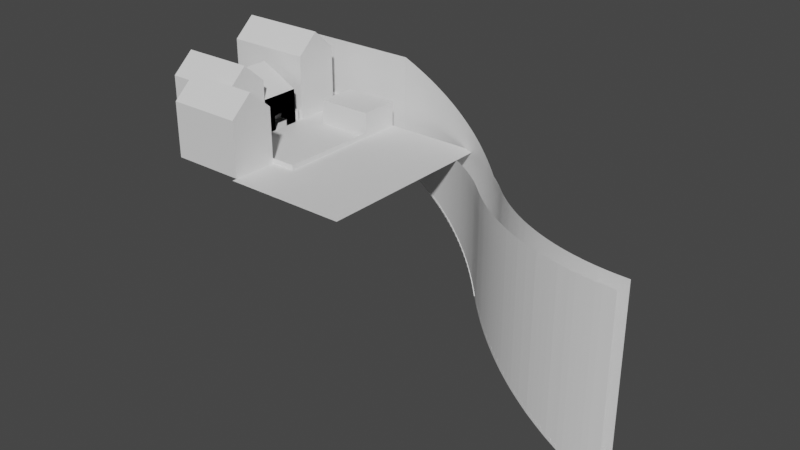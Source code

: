 # Source: tut_courtyard.blend  (saved by Blender 3.5.10; exported with 4.5.12 LTS)
import bpy
from mathutils import Matrix  # noqa: F401  (used for matrix-valued properties, if any)

bpy.ops.wm.read_factory_settings(use_empty=True)
scene = bpy.context.scene
scene.name = 'Scene'

# ---- collections
col_snail_house_interior = bpy.data.collections.new('snail_house_interior'); scene.collection.children.link(col_snail_house_interior)
col_courtyard = bpy.data.collections.new('courtyard'); scene.collection.children.link(col_courtyard)
col_houses = bpy.data.collections.new('houses'); scene.collection.children.link(col_houses)
col_stairs = bpy.data.collections.new('stairs'); scene.collection.children.link(col_stairs)
col_stairs_col = bpy.data.collections.new('stairs_col'); scene.collection.children.link(col_stairs_col)

# ---- materials (node trees are filled in below, after node groups)
mat_material_001 = bpy.data.materials.new('Material.001')
mat_material_001.alpha_threshold = 0.0
mat_material_001.use_transparent_shadow = False
mat_material_001.roughness = 0.5
mat_material_001.line_color = (0.0, 0.0, 0.0, 1.0)

# ---- material node trees
mat_material_001.use_nodes = True; mat_material_001.node_tree.nodes.clear()
_N = mat_material_001.node_tree.nodes; _L = mat_material_001.node_tree.links
n0 = _N.new('ShaderNodeOutputMaterial'); n0.name = 'Material Output'; n0.location = (300, 300)
n1 = _N.new('ShaderNodeBsdfPrincipled'); n1.name = 'Principled BSDF'; n1.location = (10, 300)
n1.distribution = 'GGX'
n1.subsurface_method = 'RANDOM_WALK_SKIN'
n1.inputs[3].default_value = 1.45
n1.inputs[27].default_value = (0.0, 0.0, 0.0, 1.0)
n1.inputs[28].default_value = 1.0
_L.new(n1.outputs[0], n0.inputs[0])
n0.is_active_output = True

# ---- world
world_world = bpy.data.worlds.new('World'); scene.world = world_world
world_world.use_nodes = True; world_world.node_tree.nodes.clear()
_N = world_world.node_tree.nodes; _L = world_world.node_tree.links
n0 = _N.new('ShaderNodeOutputWorld'); n0.name = 'World Output'; n0.location = (300, 300)
n1 = _N.new('ShaderNodeBackground'); n1.name = 'Background'; n1.location = (10, 300)
n1.inputs[0].default_value = (0.05088, 0.05088, 0.05088, 1.0)
_L.new(n1.outputs[0], n0.inputs[0])
n0.is_active_output = True
world_world.color = (0.05088, 0.05088, 0.05088)
world_world.use_sun_shadow = False
world_world.sun_shadow_jitter_overblur = 0.0

# ---- meshes
me_cube_013 = bpy.data.meshes.new('Cube.013')
me_cube_013.from_pydata([(-0.5, -0.5, 0.0), (-0.5, -0.5, 0.5), (-0.5, 0.5, 0.0), (-0.5, 0.5, 0.5), (1.5, -0.5, 0.0), (1.5, -0.5, 0.5), (1.5, 0.5, 0.0), (1.5, 0.5, 0.5)], [], [(0, 1, 3, 2), (2, 3, 7, 6), (6, 7, 5, 4), (4, 5, 1, 0), (7, 3, 1, 5)])
_uv = me_cube_013.uv_layers.new(name='UVMap')
_uv.uv.foreach_set('vector', [0.5, 0.0, 0.625, 0.0, 0.625, 0.25, 0.5, 0.25, 0.5, 0.25, 0.625, 0.25, 0.625, 0.5, 0.5, 0.5, 0.5, 0.5, 0.625, 0.5, 0.625, 0.75, 0.5, 0.75, 0.5, 0.75, 0.625, 0.75, 0.625, 1.0, 0.5, 1.0, 0.625, 0.5, 0.875, 0.5, 0.875, 0.75, 0.625, 0.75])
me_cube_013.update()
me_cube_012 = bpy.data.meshes.new('Cube.012')
me_cube_012.from_pydata([(-0.5, -0.5, 0.0), (-0.5, -0.5, 0.5), (-0.5, 0.5, 0.0), (-0.5, 0.5, 0.5), (1.5, -0.5, 0.0), (1.5, -0.5, 0.5), (1.5, 0.5, 0.0), (1.5, 0.5, 0.5)], [], [(0, 1, 3, 2), (2, 3, 7, 6), (6, 7, 5, 4), (4, 5, 1, 0), (7, 3, 1, 5)])
_uv = me_cube_012.uv_layers.new(name='UVMap')
_uv.uv.foreach_set('vector', [0.5, 0.0, 0.625, 0.0, 0.625, 0.25, 0.5, 0.25, 0.5, 0.25, 0.625, 0.25, 0.625, 0.5, 0.5, 0.5, 0.5, 0.5, 0.625, 0.5, 0.625, 0.75, 0.5, 0.75, 0.5, 0.75, 0.625, 0.75, 0.625, 1.0, 0.5, 1.0, 0.625, 0.5, 0.875, 0.5, 0.875, 0.75, 0.625, 0.75])
me_cube_012.update()
me_cube_011 = bpy.data.meshes.new('Cube.011')
me_cube_011.from_pydata([(-2.0, -2.0, -0.5), (-2.0, -2.0, 3.0), (-2.0, 2.0, -0.5), (-2.0, 2.0, 3.0), (2.0, -2.0, -0.5), (2.0, -2.0, 3.0), (2.0, 2.0, -0.5), (2.0, 2.0, 3.0), (2.0, -0.75, -0.5), (2.0, 0.75, -0.5), (2.0, 0.75, 1.0), (2.0, -0.75, 1.0)], [], [(0, 2, 3, 1), (2, 6, 7, 3), (4, 0, 1, 5), (2, 0, 4, 8, 9, 6), (7, 5, 1, 3), (8, 4, 5, 7, 6, 9, 10, 11)])
_uv = me_cube_011.uv_layers.new(name='UVMap')
_uv.uv.foreach_set('vector', [0.375, 0.0, 0.375, 0.25, 0.625, 0.25, 0.625, 0.0, 0.375, 0.25, 0.375, 0.5, 0.625, 0.5, 0.625, 0.25, 0.375, 0.75, 0.375, 1.0, 0.625, 1.0, 0.625, 0.75, 0.125, 0.5, 0.125, 0.75, 0.375, 0.75, 0.375, 0.6667, 0.375, 0.5833, 0.375, 0.5, 0.625, 0.5, 0.625, 0.75, 0.875, 0.75, 0.875, 0.5, 0.375, 0.6667, 0.375, 0.75, 0.625, 0.75, 0.625, 0.5, 0.375, 0.5, 0.375, 0.5833, 0.4583, 0.5833, 0.4583, 0.6667])
me_cube_011.update()
me_cube_010 = bpy.data.meshes.new('Cube.010')
me_cube_010.from_pydata([(4.5, 3.5, 0.5), (4.5, 3.5, 0.0), (4.5, -6.5, 0.5), (4.5, -6.5, 0.0), (-3.5, 3.5, 0.0), (-1.1, 3.5, 0.0), (-3.5, -6.5, 0.0), (-3.5, 0.5, 0.0), (-3.5, -0.5, 0.0), (-3.5, 3.0, 0.0), (-3.5, 2.0, 0.0), (-12.5, 3.0, 0.0), (-12.5, 2.0, 0.0), (2.0, -6.5, 0.5), (2.0, -6.5, 0.0), (-1.1, 3.5, 0.5), (-3.5, 3.5, 0.0), (-1.1, 3.5, 0.0), (-3.5, 7.5, 0.0), (-1.1, 7.5, 0.0), (-1.1, 7.5, 0.0), (-1.1, 7.5, 0.5), (14.5, 3.5, 0.0), (14.5, -6.5, 0.0), (4.5, 7.5, 0.0), (14.5, 7.5, 0.0), (4.5, -11.5, 0.0), (2.0, -11.5, 0.0), (14.5, -11.5, 0.0)], [(20, 21), (20, 5), (15, 21)], [(4, 9, 10, 7, 8, 6, 14, 3, 1, 5), (1, 3, 2, 0), (10, 9, 11, 12), (3, 14, 13, 2), (16, 17, 19, 18), (3, 23, 22, 1), (22, 25, 24, 1), (3, 26, 28, 23), (14, 27, 26, 3)])
_uv = me_cube_010.uv_layers.new(name='UVMap')
_uv.uv.foreach_set('vector', [0.125, 0.5, 0.125, 0.5278, 0.125, 0.5556, 0.125, 0.5833, 0.125, 0.6284, 0.125, 0.75, 0.2969, 0.75, 0.375, 0.75, 0.375, 0.5, 0.2, 0.5, 0.375, 0.5, 0.375, 0.75, 0.625, 0.75, 0.625, 0.5, 0.125, 0.5556, 0.125, 0.5278, 0.125, 0.5278, 0.125, 0.5556, 0.375, 0.75, 0.375, 0.8281, 0.625, 0.8281, 0.625, 0.75, 0.0, 0.0, 0.0, 0.0, 0.0, 0.0, 0.0, 0.0, 0.375, 0.75, 0.375, 0.75, 0.375, 0.5, 0.375, 0.5, 0.375, 0.5, 0.375, 0.5, 0.375, 0.5, 0.375, 0.5, 0.375, 0.75, 0.375, 0.75, 0.375, 0.75, 0.375, 0.75, 0.2969, 0.75, 0.2969, 0.75, 0.375, 0.75, 0.375, 0.75])
me_cube_010.materials.append(mat_material_001)
me_cube_010.use_mirror_vertex_groups = False
me_cube_010.update()
me_cube_014 = bpy.data.meshes.new('Cube.014')
me_cube_014.from_pydata([(-2.0, -2.0, -0.5), (-2.0, -2.0, 5.0), (-2.0, 2.0, -0.5), (-2.0, 2.0, 5.0), (2.0, -2.0, -0.5), (2.0, -2.0, 3.0), (2.0, 2.0, -0.5), (2.0, 2.0, 3.0), (2.0, -0.75, -0.5), (2.0, 0.75, -0.5), (2.0, 0.75, 1.0), (2.0, -0.75, 1.0), (-6.0, -2.0, -0.5), (-6.0, -2.0, 3.0), (-6.0, 2.0, -0.5), (-6.0, 2.0, 3.0)], [], [(2, 3, 7, 6), (4, 5, 1, 0), (7, 3, 1, 5), (8, 11, 10, 9, 6, 7, 5, 4), (2, 14, 15, 3), (12, 0, 1, 13), (15, 13, 1, 3)])
_uv = me_cube_014.uv_layers.new(name='UVMap')
_uv.uv.foreach_set('vector', [0.375, 0.25, 0.625, 0.25, 0.625, 0.5, 0.375, 0.5, 0.375, 0.75, 0.625, 0.75, 0.625, 1.0, 0.375, 1.0, 0.625, 0.5, 0.875, 0.5, 0.875, 0.75, 0.625, 0.75, 0.375, 0.6667, 0.4583, 0.6667, 0.4583, 0.5833, 0.375, 0.5833, 0.375, 0.5, 0.625, 0.5, 0.625, 0.75, 0.375, 0.75, 0.375, 0.25, 0.375, 0.5, 0.625, 0.5, 0.625, 0.25, 0.375, 0.75, 0.375, 1.0, 0.625, 1.0, 0.625, 0.75, 0.625, 0.5, 0.625, 0.75, 0.875, 0.75, 0.875, 0.5])
me_cube_014.update()
me_cube = bpy.data.meshes.new('Cube')
me_cube.from_pydata([(-8.5, -0.5, -0.5), (-8.5, -0.5, 6.0), (-8.5, 4.0, -0.5), (-8.5, 4.0, 6.0), (0.5, -0.5, -0.5), (0.5, -0.5, 6.0), (0.5, 4.0, -0.5), (0.5, 4.0, 6.0), (-8.5, 1.75, 8.0), (0.5, 1.75, 8.0), (-8.5, -0.5, -0.5), (-8.5, -0.5, 1.5), (-8.5, -2.5, -0.5), (-8.5, -2.5, 1.5)], [], [(0, 1, 8, 3, 2), (2, 3, 7, 6), (6, 7, 9, 5, 4), (4, 5, 1, 0), (2, 6, 4, 0), (7, 3, 8, 9), (9, 8, 1, 5), (10, 11, 13, 12)])
_uv = me_cube.uv_layers.new(name='UVMap')
_uv.uv.foreach_set('vector', [0.375, 0.0, 0.625, 0.0, 0.625, 0.125, 0.625, 0.25, 0.375, 0.25, 0.375, 0.25, 0.625, 0.25, 0.625, 0.5, 0.375, 0.5, 0.375, 0.5, 0.625, 0.5, 0.625, 0.625, 0.625, 0.75, 0.375, 0.75, 0.375, 0.75, 0.625, 0.75, 0.625, 1.0, 0.375, 1.0, 0.125, 0.5, 0.375, 0.5, 0.375, 0.75, 0.125, 0.75, 0.625, 0.5, 0.875, 0.5, 0.875, 0.625, 0.625, 0.625, 0.625, 0.625, 0.875, 0.625, 0.875, 0.75, 0.625, 0.75, 0.375, 0.0, 0.625, 0.0, 0.625, 0.0, 0.375, 0.0])
me_cube.update()
me_cube_002 = bpy.data.meshes.new('Cube.002')
me_cube_002.from_pydata([(-7.0, -0.5, -0.5), (-7.0, -0.5, 5.0), (-7.0, 4.0, -0.5), (-7.0, 4.0, 5.0), (0.5, -0.5, -0.5), (0.5, -0.5, 5.0), (0.5, 4.0, -0.5), (0.5, 4.0, 5.0), (-7.0, 1.75, 7.0), (0.5, 1.75, 7.0)], [], [(0, 1, 8, 3, 2), (2, 3, 7, 6), (6, 7, 9, 5, 4), (4, 5, 1, 0), (2, 6, 4, 0), (7, 3, 8, 9), (9, 8, 1, 5)])
_uv = me_cube_002.uv_layers.new(name='UVMap')
_uv.uv.foreach_set('vector', [0.375, 0.0, 0.625, 0.0, 0.625, 0.125, 0.625, 0.25, 0.375, 0.25, 0.375, 0.25, 0.625, 0.25, 0.625, 0.5, 0.375, 0.5, 0.375, 0.5, 0.625, 0.5, 0.625, 0.625, 0.625, 0.75, 0.375, 0.75, 0.375, 0.75, 0.625, 0.75, 0.625, 1.0, 0.375, 1.0, 0.125, 0.5, 0.375, 0.5, 0.375, 0.75, 0.125, 0.75, 0.625, 0.5, 0.875, 0.5, 0.875, 0.625, 0.625, 0.625, 0.625, 0.625, 0.875, 0.625, 0.875, 0.75, 0.625, 0.75])
me_cube_002.update()
me_cylinder_001 = bpy.data.meshes.new('Cylinder.001')
me_cylinder_001.from_pydata([(0.0, 0.35, -0.5), (0.0, 0.35, 0.5), (0.06828, 0.3433, -0.5), (0.06828, 0.3433, 0.5), (0.1339, 0.3234, -0.5), (0.1339, 0.3234, 0.5), (0.1944, 0.291, -0.5), (0.1944, 0.291, 0.5), (0.2475, 0.2475, -0.5), (0.2475, 0.2475, 0.5), (0.291, 0.1944, -0.5), (0.291, 0.1944, 0.5), (0.3234, 0.1339, -0.5), (0.3234, 0.1339, 0.5), (0.3433, 0.06828, -0.5), (0.3433, 0.06828, 0.5), (0.35, 0.0, -0.5), (0.35, 0.0, 0.5), (0.3433, -0.06828, -0.5), (0.3433, -0.06828, 0.5), (0.3234, -0.1339, -0.5), (0.3234, -0.1339, 0.5), (0.291, -0.1944, -0.5), (0.291, -0.1944, 0.5), (0.2475, -0.2475, -0.5), (0.2475, -0.2475, 0.5), (0.1944, -0.291, -0.5), (0.1944, -0.291, 0.5), (0.1339, -0.3234, -0.5), (0.1339, -0.3234, 0.5), (0.06828, -0.3433, -0.5), (0.06828, -0.3433, 0.5), (0.0, -0.35, -0.5), (0.0, -0.35, 0.5), (-0.06828, -0.3433, -0.5), (-0.06828, -0.3433, 0.5), (-0.1339, -0.3234, -0.5), (-0.1339, -0.3234, 0.5), (-0.1944, -0.291, -0.5), (-0.1944, -0.291, 0.5), (-0.2475, -0.2475, -0.5), (-0.2475, -0.2475, 0.5), (-0.291, -0.1944, -0.5), (-0.291, -0.1944, 0.5), (-0.3234, -0.1339, -0.5), (-0.3234, -0.1339, 0.5), (-0.3433, -0.06828, -0.5), (-0.3433, -0.06828, 0.5), (-0.35, 0.0, -0.5), (-0.35, 0.0, 0.5), (-0.3433, 0.06828, -0.5), (-0.3433, 0.06828, 0.5), (-0.3234, 0.1339, -0.5), (-0.3234, 0.1339, 0.5), (-0.291, 0.1944, -0.5), (-0.291, 0.1944, 0.5), (-0.2475, 0.2475, -0.5), (-0.2475, 0.2475, 0.5), (-0.1944, 0.291, -0.5), (-0.1944, 0.291, 0.5), (-0.1339, 0.3234, -0.5), (-0.1339, 0.3234, 0.5), (-0.06828, 0.3433, -0.5), (-0.06828, 0.3433, 0.5)], [], [(0, 1, 3, 2), (2, 3, 5, 4), (4, 5, 7, 6), (6, 7, 9, 8), (8, 9, 11, 10), (10, 11, 13, 12), (12, 13, 15, 14), (14, 15, 17, 16), (16, 17, 19, 18), (18, 19, 21, 20), (20, 21, 23, 22), (22, 23, 25, 24), (24, 25, 27, 26), (26, 27, 29, 28), (28, 29, 31, 30), (30, 31, 33, 32), (32, 33, 35, 34), (34, 35, 37, 36), (36, 37, 39, 38), (38, 39, 41, 40), (40, 41, 43, 42), (42, 43, 45, 44), (44, 45, 47, 46), (46, 47, 49, 48), (48, 49, 51, 50), (50, 51, 53, 52), (52, 53, 55, 54), (54, 55, 57, 56), (56, 57, 59, 58), (58, 59, 61, 60), (3, 1, 63, 61, 59, 57, 55, 53, 51, 49, 47, 45, 43, 41, 39, 37, 35, 33, 31, 29, 27, 25, 23, 21, 19, 17, 15, 13, 11, 9, 7, 5), (60, 61, 63, 62), (62, 63, 1, 0), (0, 2, 4, 6, 8, 10, 12, 14, 16, 18, 20, 22, 24, 26, 28, 30, 32, 34, 36, 38, 40, 42, 44, 46, 48, 50, 52, 54, 56, 58, 60, 62)])
_uv = me_cylinder_001.uv_layers.new(name='UVMap')
_uv.uv.foreach_set('vector', [1.0, 0.5, 1.0, 1.0, 0.9688, 1.0, 0.9688, 0.5, 0.9688, 0.5, 0.9688, 1.0, 0.9375, 1.0, 0.9375, 0.5, 0.9375, 0.5, 0.9375, 1.0, 0.9062, 1.0, 0.9062, 0.5, 0.9062, 0.5, 0.9062, 1.0, 0.875, 1.0, 0.875, 0.5, 0.875, 0.5, 0.875, 1.0, 0.8438, 1.0, 0.8438, 0.5, 0.8438, 0.5, 0.8438, 1.0, 0.8125, 1.0, 0.8125, 0.5, 0.8125, 0.5, 0.8125, 1.0, 0.7812, 1.0, 0.7812, 0.5, 0.7812, 0.5, 0.7812, 1.0, 0.75, 1.0, 0.75, 0.5, 0.75, 0.5, 0.75, 1.0, 0.7188, 1.0, 0.7188, 0.5, 0.7188, 0.5, 0.7188, 1.0, 0.6875, 1.0, 0.6875, 0.5, 0.6875, 0.5, 0.6875, 1.0, 0.6562, 1.0, 0.6562, 0.5, 0.6562, 0.5, 0.6562, 1.0, 0.625, 1.0, 0.625, 0.5, 0.625, 0.5, 0.625, 1.0, 0.5938, 1.0, 0.5938, 0.5, 0.5938, 0.5, 0.5938, 1.0, 0.5625, 1.0, 0.5625, 0.5, 0.5625, 0.5, 0.5625, 1.0, 0.5312, 1.0, 0.5312, 0.5, 0.5312, 0.5, 0.5312, 1.0, 0.5, 1.0, 0.5, 0.5, 0.5, 0.5, 0.5, 1.0, 0.4688, 1.0, 0.4688, 0.5, 0.4688, 0.5, 0.4688, 1.0, 0.4375, 1.0, 0.4375, 0.5, 0.4375, 0.5, 0.4375, 1.0, 0.4062, 1.0, 0.4062, 0.5, 0.4062, 0.5, 0.4062, 1.0, 0.375, 1.0, 0.375, 0.5, 0.375, 0.5, 0.375, 1.0, 0.3438, 1.0, 0.3438, 0.5, 0.3438, 0.5, 0.3438, 1.0, 0.3125, 1.0, 0.3125, 0.5, 0.3125, 0.5, 0.3125, 1.0, 0.2812, 1.0, 0.2812, 0.5, 0.2812, 0.5, 0.2812, 1.0, 0.25, 1.0, 0.25, 0.5, 0.25, 0.5, 0.25, 1.0, 0.2188, 1.0, 0.2188, 0.5, 0.2188, 0.5, 0.2188, 1.0, 0.1875, 1.0, 0.1875, 0.5, 0.1875, 0.5, 0.1875, 1.0, 0.1562, 1.0, 0.1562, 0.5, 0.1562, 0.5, 0.1562, 1.0, 0.125, 1.0, 0.125, 0.5, 0.125, 0.5, 0.125, 1.0, 0.09375, 1.0, 0.09375, 0.5, 0.09375, 0.5, 0.09375, 1.0, 0.0625, 1.0, 0.0625, 0.5, 0.2968, 0.4854, 0.25, 0.49, 0.2032, 0.4854, 0.1582, 0.4717, 0.1167, 0.4496, 0.08029, 0.4197, 0.05045, 0.3833, 0.02827, 0.3418, 0.01461, 0.2968, 0.01, 0.25, 0.01461, 0.2032, 0.02827, 0.1582, 0.05045, 0.1167, 0.08029, 0.08029, 0.1167, 0.05045, 0.1582, 0.02827, 0.2032, 0.01461, 0.25, 0.01, 0.2968, 0.01461, 0.3418, 0.02827, 0.3833, 0.05045, 0.4197, 0.08029, 0.4496, 0.1167, 0.4717, 0.1582, 0.4854, 0.2032, 0.49, 0.25, 0.4854, 0.2968, 0.4717, 0.3418, 0.4496, 0.3833, 0.4197, 0.4197, 0.3833, 0.4496, 0.3418, 0.4717, 0.0625, 0.5, 0.0625, 1.0, 0.03125, 1.0, 0.03125, 0.5, 0.03125, 0.5, 0.03125, 1.0, 0.0, 1.0, 0.0, 0.5, 0.75, 0.49, 0.7968, 0.4854, 0.8418, 0.4717, 0.8833, 0.4496, 0.9197, 0.4197, 0.9496, 0.3833, 0.9717, 0.3418, 0.9854, 0.2968, 0.99, 0.25, 0.9854, 0.2032, 0.9717, 0.1582, 0.9496, 0.1167, 0.9197, 0.08029, 0.8833, 0.05045, 0.8418, 0.02827, 0.7968, 0.01461, 0.75, 0.01, 0.7032, 0.01461, 0.6582, 0.02827, 0.6167, 0.05045, 0.5803, 0.08029, 0.5504, 0.1167, 0.5283, 0.1582, 0.5146, 0.2032, 0.51, 0.25, 0.5146, 0.2968, 0.5283, 0.3418, 0.5504, 0.3833, 0.5803, 0.4197, 0.6167, 0.4496, 0.6582, 0.4717, 0.7032, 0.4854])
me_cylinder_001.update()
me_cube_003 = bpy.data.meshes.new('Cube.003')
me_cube_003.from_pydata([(-7.0, -0.5, -0.5), (-7.0, -0.5, 5.0), (-7.0, 4.0, -0.5), (-7.0, 4.0, 5.0), (0.5, -0.5, -0.5), (0.5, -0.5, 5.0), (0.5, 4.0, -0.5), (0.5, 4.0, 5.0), (-7.0, 1.75, 7.0), (0.5, 1.75, 7.0)], [], [(0, 1, 8, 3, 2), (2, 3, 7, 6), (6, 7, 9, 5, 4), (4, 5, 1, 0), (2, 6, 4, 0), (7, 3, 8, 9), (9, 8, 1, 5)])
_uv = me_cube_003.uv_layers.new(name='UVMap')
_uv.uv.foreach_set('vector', [0.375, 0.0, 0.625, 0.0, 0.625, 0.125, 0.625, 0.25, 0.375, 0.25, 0.375, 0.25, 0.625, 0.25, 0.625, 0.5, 0.375, 0.5, 0.375, 0.5, 0.625, 0.5, 0.625, 0.625, 0.625, 0.75, 0.375, 0.75, 0.375, 0.75, 0.625, 0.75, 0.625, 1.0, 0.375, 1.0, 0.125, 0.5, 0.375, 0.5, 0.375, 0.75, 0.125, 0.75, 0.625, 0.5, 0.875, 0.5, 0.875, 0.625, 0.625, 0.625, 0.625, 0.625, 0.875, 0.625, 0.875, 0.75, 0.625, 0.75])
me_cube_003.update()
me_cube_001 = bpy.data.meshes.new('Cube.001')
me_cube_001.from_pydata([(-0.5, -3.5, -0.5), (-0.5, -3.5, 2.0), (-0.5, 0.5, -0.5), (-0.5, 0.5, 2.0), (5.1, -3.5, -0.5), (5.1, -3.5, 2.0), (5.1, 0.5, -0.5), (5.1, 0.5, 2.0)], [], [(0, 1, 3, 2), (2, 3, 7, 6), (6, 7, 5, 4), (4, 5, 1, 0), (2, 6, 4, 0), (7, 3, 1, 5)])
_uv = me_cube_001.uv_layers.new(name='UVMap')
_uv.uv.foreach_set('vector', [0.375, 0.0, 0.625, 0.0, 0.625, 0.25, 0.375, 0.25, 0.375, 0.25, 0.625, 0.25, 0.625, 0.5, 0.375, 0.5, 0.375, 0.5, 0.625, 0.5, 0.625, 0.75, 0.375, 0.75, 0.375, 0.75, 0.625, 0.75, 0.625, 1.0, 0.375, 1.0, 0.125, 0.5, 0.375, 0.5, 0.375, 0.75, 0.125, 0.75, 0.625, 0.5, 0.875, 0.5, 0.875, 0.75, 0.625, 0.75])
me_cube_001.update()
me_cube_005 = bpy.data.meshes.new('Cube.005')
me_cube_005.from_pydata([(-5.0, -0.5, -5.0), (-5.0, -0.5, 0.0), (-5.0, 1.5, -5.0), (-5.0, 1.5, 0.0), (5.0, -0.5, -5.0), (7.4, -0.5, -5.0), (-5.0, -0.5, 0.0), (4.5, -0.5, -5.0), (4.5, -0.5, -4.75), (4.0, -0.5, -4.75), (4.0, -0.5, -4.5), (3.5, -0.5, -4.5), (3.5, -0.5, -4.25), (3.0, -0.5, -4.25), (3.0, -0.5, -4.0), (2.5, -0.5, -4.0), (2.5, -0.5, -3.75), (2.0, -0.5, -3.75), (2.0, -0.5, -3.5), (1.5, -0.5, -3.5), (1.5, -0.5, -3.25), (1.0, -0.5, -3.25), (1.0, -0.5, -3.0), (0.5, -0.5, -3.0), (0.5, -0.5, -2.75), (0.0, -0.5, -2.75), (0.0, -0.5, -2.5), (-0.5, -0.5, -2.5), (-0.5, -0.5, -2.25), (-1.0, -0.5, -2.25), (-1.0, -0.5, -2.0), (-1.5, -0.5, -2.0), (-1.5, -0.5, -1.75), (-2.0, -0.5, -1.75), (-2.0, -0.5, -1.5), (-2.5, -0.5, -1.5), (-2.5, -0.5, -1.25), (-3.0, -0.5, -1.25), (-3.0, -0.5, -1.0), (-3.5, -0.5, -1.0), (-3.5, -0.5, -0.75), (-4.0, -0.5, -0.75), (-4.0, -0.5, -0.5), (-4.5, -0.5, -0.5), (-4.5, -0.5, -0.25), (-5.0, -0.5, -0.25), (7.4, 1.5, -5.0), (-5.0, 1.5, -0.25), (-4.5, 1.5, -0.25), (-4.5, 1.5, -0.5), (-4.0, 1.5, -0.5), (-4.0, 1.5, -0.75), (-3.5, 1.5, -0.75), (-3.5, 1.5, -1.0), (-3.0, 1.5, -1.0), (-3.0, 1.5, -1.25), (-2.5, 1.5, -1.25), (-2.5, 1.5, -1.5), (-2.0, 1.5, -1.5), (-2.0, 1.5, -1.75), (-1.5, 1.5, -1.75), (-1.5, 1.5, -2.0), (-1.0, 1.5, -2.0), (-1.0, 1.5, -2.25), (-0.5, 1.5, -2.25), (-0.5, 1.5, -2.5), (0.0, 1.5, -2.5), (0.0, 1.5, -2.75), (0.5, 1.5, -2.75), (0.5, 1.5, -3.0), (1.0, 1.5, -3.0), (1.0, 1.5, -3.25), (1.5, 1.5, -3.25), (1.5, 1.5, -3.5), (2.0, 1.5, -3.5), (2.0, 1.5, -3.75), (2.5, 1.5, -3.75), (2.5, 1.5, -4.0), (3.0, 1.5, -4.0), (3.0, 1.5, -4.25), (3.5, 1.5, -4.25), (3.5, 1.5, -4.5), (4.0, 1.5, -4.5), (4.0, 1.5, -4.75), (4.5, 1.5, -4.75), (4.5, 1.5, -5.0)], [], [(0, 1, 3, 2), (4, 5, 7, 8, 9, 10, 11, 12, 13, 14, 15, 16, 17, 18, 19, 20, 21, 22, 23, 24, 25, 26, 27, 28, 29, 30, 31, 32, 33, 34, 35, 36, 37, 38, 39, 40, 41, 42, 43, 44, 45, 6, 1, 0), (2, 3, 47, 48, 49, 50, 51, 52, 53, 54, 55, 56, 57, 58, 59, 60, 61, 62, 63, 64, 65, 66, 67, 68, 69, 70, 71, 72, 73, 74, 75, 76, 77, 78, 79, 80, 81, 82, 83, 84, 85, 46), (2, 46, 4, 0), (46, 5, 4), (3, 6, 45, 47), (47, 45, 44, 48), (48, 44, 43, 49), (49, 43, 42, 50), (50, 42, 41, 51), (51, 41, 40, 52), (52, 40, 39, 53), (53, 39, 38, 54), (54, 38, 37, 55), (55, 37, 36, 56), (56, 36, 35, 57), (57, 35, 34, 58), (58, 34, 33, 59), (59, 33, 32, 60), (60, 32, 31, 61), (61, 31, 30, 62), (62, 30, 29, 63), (63, 29, 28, 64), (64, 28, 27, 65), (65, 27, 26, 66), (66, 26, 25, 67), (67, 25, 24, 68), (68, 24, 23, 69), (69, 23, 22, 70), (70, 22, 21, 71), (71, 21, 20, 72), (72, 20, 19, 73), (73, 19, 18, 74), (74, 18, 17, 75), (75, 17, 16, 76), (76, 16, 15, 77), (77, 15, 14, 78), (78, 14, 13, 79), (79, 13, 12, 80), (80, 12, 11, 81), (81, 11, 10, 82), (82, 10, 9, 83), (83, 9, 8, 84), (84, 8, 7, 85), (85, 7, 5, 46), (3, 1, 6)])
_uv = me_cube_005.uv_layers.new(name='UVMap')
_uv.uv.foreach_set('vector', [0.375, 0.0, 0.625, 0.0, 0.625, 0.25, 0.375, 0.25, 0.375, 0.75, 0.375, 0.75, 0.375, 0.7625, 0.3875, 0.7625, 0.3875, 0.775, 0.4, 0.775, 0.4, 0.7875, 0.4125, 0.7875, 0.4125, 0.8, 0.425, 0.8, 0.425, 0.8125, 0.4375, 0.8125, 0.4375, 0.825, 0.45, 0.825, 0.45, 0.8375, 0.4625, 0.8375, 0.4625, 0.85, 0.475, 0.85, 0.475, 0.8625, 0.4875, 0.8625, 0.4875, 0.875, 0.5, 0.875, 0.5, 0.8875, 0.5125, 0.8875, 0.5125, 0.9, 0.525, 0.9, 0.525, 0.9125, 0.5375, 0.9125, 0.5375, 0.925, 0.55, 0.925, 0.55, 0.9375, 0.5625, 0.9375, 0.5625, 0.95, 0.575, 0.95, 0.575, 0.9625, 0.5875, 0.9625, 0.5875, 0.975, 0.6, 0.975, 0.6, 0.9875, 0.6125, 0.9875, 0.6125, 1.0, 0.625, 1.0, 0.625, 1.0, 0.375, 1.0, 0.375, 0.25, 0.625, 0.25, 0.6125, 0.25, 0.6125, 0.2625, 0.6, 0.2625, 0.6, 0.275, 0.5875, 0.275, 0.5875, 0.2875, 0.575, 0.2875, 0.575, 0.3, 0.5625, 0.3, 0.5625, 0.3125, 0.55, 0.3125, 0.55, 0.325, 0.5375, 0.325, 0.5375, 0.3375, 0.525, 0.3375, 0.525, 0.35, 0.5125, 0.35, 0.5125, 0.3625, 0.5, 0.3625, 0.5, 0.375, 0.4875, 0.375, 0.4875, 0.3875, 0.475, 0.3875, 0.475, 0.4, 0.4625, 0.4, 0.4625, 0.4125, 0.45, 0.4125, 0.45, 0.425, 0.4375, 0.425, 0.4375, 0.4375, 0.425, 0.4375, 0.425, 0.45, 0.4125, 0.45, 0.4125, 0.4625, 0.4, 0.4625, 0.4, 0.475, 0.3875, 0.475, 0.3875, 0.4875, 0.375, 0.4875, 0.375, 0.5, 0.125, 0.5, 0.375, 0.5, 0.375, 0.75, 0.125, 0.75, 0.375, 0.5, 0.375, 0.75, 0.375, 0.75, 0.875, 0.5, 0.875, 0.75, 0.875, 0.75, 0.875, 0.5, 0.875, 0.5, 0.875, 0.75, 0.8625, 0.75, 0.8625, 0.5, 0.8625, 0.5, 0.8625, 0.75, 0.8625, 0.75, 0.8625, 0.5, 0.8625, 0.5, 0.8625, 0.75, 0.85, 0.75, 0.85, 0.5, 0.85, 0.5, 0.85, 0.75, 0.85, 0.75, 0.85, 0.5, 0.85, 0.5, 0.85, 0.75, 0.8375, 0.75, 0.8375, 0.5, 0.8375, 0.5, 0.8375, 0.75, 0.8375, 0.75, 0.8375, 0.5, 0.8375, 0.5, 0.8375, 0.75, 0.825, 0.75, 0.825, 0.5, 0.825, 0.5, 0.825, 0.75, 0.825, 0.75, 0.825, 0.5, 0.825, 0.5, 0.825, 0.75, 0.8125, 0.75, 0.8125, 0.5, 0.8125, 0.5, 0.8125, 0.75, 0.8125, 0.75, 0.8125, 0.5, 0.8125, 0.5, 0.8125, 0.75, 0.8, 0.75, 0.8, 0.5, 0.8, 0.5, 0.8, 0.75, 0.8, 0.75, 0.8, 0.5, 0.8, 0.5, 0.8, 0.75, 0.7875, 0.75, 0.7875, 0.5, 0.7875, 0.5, 0.7875, 0.75, 0.7875, 0.75, 0.7875, 0.5, 0.7875, 0.5, 0.7875, 0.75, 0.775, 0.75, 0.775, 0.5, 0.775, 0.5, 0.775, 0.75, 0.775, 0.75, 0.775, 0.5, 0.775, 0.5, 0.775, 0.75, 0.7625, 0.75, 0.7625, 0.5, 0.7625, 0.5, 0.7625, 0.75, 0.7625, 0.75, 0.7625, 0.5, 0.7625, 0.5, 0.7625, 0.75, 0.625, 0.75, 0.625, 0.5, 0.625, 0.5, 0.625, 0.75, 0.4875, 0.75, 0.4875, 0.5, 0.4875, 0.5, 0.4875, 0.75, 0.4875, 0.75, 0.4875, 0.5, 0.4875, 0.5, 0.4875, 0.75, 0.475, 0.75, 0.475, 0.5, 0.475, 0.5, 0.475, 0.75, 0.475, 0.75, 0.475, 0.5, 0.475, 0.5, 0.475, 0.75, 0.4625, 0.75, 0.4625, 0.5, 0.4625, 0.5, 0.4625, 0.75, 0.4625, 0.75, 0.4625, 0.5, 0.4625, 0.5, 0.4625, 0.75, 0.45, 0.75, 0.45, 0.5, 0.45, 0.5, 0.45, 0.75, 0.45, 0.75, 0.45, 0.5, 0.45, 0.5, 0.45, 0.75, 0.4375, 0.75, 0.4375, 0.5, 0.4375, 0.5, 0.4375, 0.75, 0.4375, 0.75, 0.4375, 0.5, 0.4375, 0.5, 0.4375, 0.75, 0.425, 0.75, 0.425, 0.5, 0.425, 0.5, 0.425, 0.75, 0.425, 0.75, 0.425, 0.5, 0.425, 0.5, 0.425, 0.75, 0.4125, 0.75, 0.4125, 0.5, 0.4125, 0.5, 0.4125, 0.75, 0.4125, 0.75, 0.4125, 0.5, 0.4125, 0.5, 0.4125, 0.75, 0.4, 0.75, 0.4, 0.5, 0.4, 0.5, 0.4, 0.75, 0.4, 0.75, 0.4, 0.5, 0.4, 0.5, 0.4, 0.75, 0.3875, 0.75, 0.3875, 0.5, 0.3875, 0.5, 0.3875, 0.75, 0.3875, 0.75, 0.3875, 0.5, 0.3875, 0.5, 0.3875, 0.75, 0.375, 0.75, 0.375, 0.5, 0.375, 0.5, 0.375, 0.75, 0.375, 0.75, 0.375, 0.5, 0.875, 0.5, 0.875, 0.75, 0.875, 0.75])
me_cube_005.update()
me_cube_006 = bpy.data.meshes.new('Cube.006')
me_cube_006.from_pydata([(-0.5, -1.5, -2.0), (-0.5, -1.5, 0.5), (-0.5, 0.5, -2.0), (-0.5, 0.5, 0.5), (4.5, -1.5, -2.0), (4.5, 0.5, -2.0), (4.5, -1.5, -2.0), (-0.5, -1.5, 0.5), (4.0, -1.5, -2.0), (4.0, -1.5, -1.75), (3.5, -1.5, -1.75), (3.5, -1.5, -1.5), (3.0, -1.5, -1.5), (3.0, -1.5, -1.25), (2.5, -1.5, -1.25), (2.5, -1.5, -1.0), (2.0, -1.5, -1.0), (2.0, -1.5, -0.75), (1.5, -1.5, -0.75), (1.5, -1.5, -0.5), (1.0, -1.5, -0.5), (1.0, -1.5, -0.25), (0.5, -1.5, -0.25), (0.5, -1.5, 0.0), (1.192e-07, -1.5, 0.0), (1.192e-07, -1.5, 0.25), (-0.5, -1.5, 0.25), (-0.5, 0.5, 0.5), (4.5, 0.5, -2.0), (-0.5, 0.5, 0.25), (1.192e-07, 0.5, 0.25), (1.192e-07, 0.5, 0.0), (0.5, 0.5, 0.0), (0.5, 0.5, -0.25), (1.0, 0.5, -0.25), (1.0, 0.5, -0.5), (1.5, 0.5, -0.5), (1.5, 0.5, -0.75), (2.0, 0.5, -0.75), (2.0, 0.5, -1.0), (2.5, 0.5, -1.0), (2.5, 0.5, -1.25), (3.0, 0.5, -1.25), (3.0, 0.5, -1.5), (3.5, 0.5, -1.5), (3.5, 0.5, -1.75), (4.0, 0.5, -1.75), (4.0, 0.5, -2.0)], [], [(0, 1, 3, 2), (4, 6, 8, 9, 10, 11, 12, 13, 14, 15, 16, 17, 18, 19, 20, 21, 22, 23, 24, 25, 26, 7, 1, 0), (2, 3, 27, 29, 30, 31, 32, 33, 34, 35, 36, 37, 38, 39, 40, 41, 42, 43, 44, 45, 46, 47, 28, 5), (2, 5, 4, 0), (5, 28, 6, 4), (27, 7, 26, 29), (29, 26, 25, 30), (30, 25, 24, 31), (31, 24, 23, 32), (32, 23, 22, 33), (33, 22, 21, 34), (34, 21, 20, 35), (35, 20, 19, 36), (36, 19, 18, 37), (37, 18, 17, 38), (38, 17, 16, 39), (39, 16, 15, 40), (40, 15, 14, 41), (41, 14, 13, 42), (42, 13, 12, 43), (43, 12, 11, 44), (44, 11, 10, 45), (45, 10, 9, 46), (46, 9, 8, 47), (47, 8, 6, 28), (27, 3, 1, 7)])
_uv = me_cube_006.uv_layers.new(name='UVMap')
_uv.uv.foreach_set('vector', [0.375, 0.0, 0.625, 0.0, 0.625, 0.25, 0.375, 0.25, 0.375, 0.75, 0.375, 0.75, 0.375, 0.775, 0.4, 0.775, 0.4, 0.8, 0.425, 0.8, 0.425, 0.825, 0.45, 0.825, 0.45, 0.85, 0.475, 0.85, 0.475, 0.875, 0.5, 0.875, 0.5, 0.9, 0.525, 0.9, 0.525, 0.925, 0.55, 0.925, 0.55, 0.95, 0.575, 0.95, 0.575, 0.975, 0.6, 0.975, 0.6, 1.0, 0.625, 1.0, 0.625, 1.0, 0.375, 1.0, 0.375, 0.25, 0.625, 0.25, 0.625, 0.25, 0.6, 0.25, 0.6, 0.275, 0.575, 0.275, 0.575, 0.3, 0.55, 0.3, 0.55, 0.325, 0.525, 0.325, 0.525, 0.35, 0.5, 0.35, 0.5, 0.375, 0.475, 0.375, 0.475, 0.4, 0.45, 0.4, 0.45, 0.425, 0.425, 0.425, 0.425, 0.45, 0.4, 0.45, 0.4, 0.475, 0.375, 0.475, 0.375, 0.5, 0.375, 0.5, 0.125, 0.5, 0.375, 0.5, 0.375, 0.75, 0.125, 0.75, 0.375, 0.5, 0.375, 0.5, 0.375, 0.75, 0.375, 0.75, 0.875, 0.5, 0.875, 0.75, 0.875, 0.75, 0.875, 0.5, 0.875, 0.5, 0.875, 0.75, 0.85, 0.75, 0.85, 0.5, 0.85, 0.5, 0.85, 0.75, 0.85, 0.75, 0.85, 0.5, 0.85, 0.5, 0.85, 0.75, 0.825, 0.75, 0.825, 0.5, 0.825, 0.5, 0.825, 0.75, 0.825, 0.75, 0.825, 0.5, 0.825, 0.5, 0.825, 0.75, 0.8, 0.75, 0.8, 0.5, 0.8, 0.5, 0.8, 0.75, 0.8, 0.75, 0.8, 0.5, 0.8, 0.5, 0.8, 0.75, 0.775, 0.75, 0.775, 0.5, 0.775, 0.5, 0.775, 0.75, 0.775, 0.75, 0.775, 0.5, 0.775, 0.5, 0.775, 0.75, 0.625, 0.75, 0.625, 0.5, 0.625, 0.5, 0.625, 0.75, 0.475, 0.75, 0.475, 0.5, 0.475, 0.5, 0.475, 0.75, 0.475, 0.75, 0.475, 0.5, 0.475, 0.5, 0.475, 0.75, 0.45, 0.75, 0.45, 0.5, 0.45, 0.5, 0.45, 0.75, 0.45, 0.75, 0.45, 0.5, 0.45, 0.5, 0.45, 0.75, 0.425, 0.75, 0.425, 0.5, 0.425, 0.5, 0.425, 0.75, 0.425, 0.75, 0.425, 0.5, 0.425, 0.5, 0.425, 0.75, 0.4, 0.75, 0.4, 0.5, 0.4, 0.5, 0.4, 0.75, 0.4, 0.75, 0.4, 0.5, 0.4, 0.5, 0.4, 0.75, 0.375, 0.75, 0.375, 0.5, 0.375, 0.5, 0.375, 0.75, 0.375, 0.75, 0.375, 0.5, 0.875, 0.5, 0.875, 0.5, 0.875, 0.75, 0.875, 0.75])
me_cube_006.update()
me_circle_001 = bpy.data.meshes.new('Circle.001')
me_circle_001.from_pydata([(0.0, 25.0, 0.0), (0.6135, 24.99, 0.0), (0.0, 23.0, 0.0), (0.6135, 24.99, 0.25), (0.0, 25.0, 0.25), (0.5644, 22.99, 0.25), (0.0, 23.0, 0.25), (0.5644, 22.99, 0.0), (0.6108, 24.98, -0.25), (1.224, 24.96, -0.25), (0.5619, 22.99, -0.25), (1.224, 24.96, 0.0), (0.6108, 24.98, 0.0), (1.126, 22.96, 0.0), (0.5619, 22.99, 0.0), (1.126, 22.96, -0.25), (1.221, 24.96, -0.5), (1.833, 24.92, -0.5), (1.123, 22.96, -0.5), (1.833, 24.92, -0.25), (1.221, 24.96, -0.25), (1.687, 22.92, -0.25), (1.123, 22.96, -0.25), (1.687, 22.92, -0.5), (1.83, 24.91, -0.75), (2.442, 24.86, -0.75), (1.684, 22.92, -0.75), (2.442, 24.86, -0.5), (1.83, 24.91, -0.5), (2.246, 22.87, -0.5), (1.684, 22.92, -0.5), (2.246, 22.87, -0.75), (2.438, 24.85, -1.0), (3.048, 24.78, -1.0), (2.243, 22.86, -1.0), (3.048, 24.78, -0.75), (2.438, 24.85, -0.75), (2.804, 22.8, -0.75), (2.243, 22.86, -0.75), (2.804, 22.8, -1.0), (3.045, 24.78, -1.25), (3.653, 24.69, -1.25), (2.801, 22.79, -1.25), (3.653, 24.69, -1.0), (3.045, 24.78, -1.0), (3.361, 22.72, -1.0), (2.801, 22.79, -1.0), (3.361, 22.72, -1.25), (3.649, 24.69, -1.5), (4.255, 24.59, -1.5), (3.357, 22.71, -1.5), (4.255, 24.59, -1.25), (3.649, 24.69, -1.25), (3.915, 22.62, -1.25), (3.357, 22.71, -1.25), (3.915, 22.62, -1.5), (4.251, 24.58, -1.75), (4.855, 24.47, -1.75), (3.911, 22.61, -1.75), (4.855, 24.47, -1.5), (4.251, 24.58, -1.5), (4.466, 22.51, -1.5), (3.911, 22.61, -1.5), (4.466, 22.51, -1.75), (4.851, 24.46, -2.0), (5.451, 24.34, -2.0), (4.462, 22.5, -2.0), (5.451, 24.34, -1.75), (4.851, 24.46, -1.75), (5.015, 22.39, -1.75), (4.462, 22.5, -1.75), (5.015, 22.39, -2.0), (5.447, 24.33, -2.25), (6.044, 24.19, -2.25), (5.011, 22.38, -2.25), (6.044, 24.19, -2.0), (5.447, 24.33, -2.0), (5.56, 22.25, -2.0), (5.011, 22.38, -2.0), (5.56, 22.25, -2.25), (6.04, 24.18, -2.5), (6.633, 24.03, -2.5), (5.556, 22.24, -2.5), (6.633, 24.03, -2.25), (6.04, 24.18, -2.25), (6.102, 22.1, -2.25), (5.556, 22.24, -2.25), (6.102, 22.1, -2.5), (6.629, 24.02, -2.75), (7.218, 23.85, -2.75), (6.098, 22.09, -2.75), (7.218, 23.85, -2.5), (6.629, 24.02, -2.5), (6.64, 21.94, -2.5), (6.098, 22.09, -2.5), (6.64, 21.94, -2.75), (7.214, 23.84, -3.0), (7.799, 23.66, -3.0), (6.636, 21.93, -3.0), (7.799, 23.66, -2.75), (7.214, 23.84, -2.75), (7.174, 21.76, -2.75), (6.636, 21.93, -2.75), (7.174, 21.76, -3.0), (7.794, 23.65, -3.25), (8.375, 23.45, -3.25), (7.169, 21.75, -3.25), (8.375, 23.45, -3.0), (7.794, 23.65, -3.0), (7.703, 21.57, -3.0), (7.169, 21.75, -3.0), (7.703, 21.57, -3.25), (8.37, 23.45, -3.5), (8.945, 23.23, -3.5), (7.699, 21.56, -3.5), (8.945, 23.23, -3.25), (8.37, 23.45, -3.25), (8.228, 21.37, -3.25), (7.699, 21.56, -3.25), (8.228, 21.37, -3.5), (8.94, 23.23, -3.75), (9.51, 23.0, -3.75), (8.223, 21.36, -3.75), (9.51, 23.0, -3.5), (8.94, 23.23, -3.5), (8.748, 21.15, -3.5), (8.223, 21.36, -3.5), (8.748, 21.15, -3.75), (9.505, 23.0, -4.0), (10.07, 22.75, -4.0), (8.743, 21.15, -4.0), (10.07, 22.75, -3.75), (9.505, 23.0, -3.75), (9.262, 20.92, -3.75), (8.743, 21.15, -3.75), (9.262, 20.92, -4.0), (10.06, 22.75, -4.25), (10.62, 22.49, -4.25), (9.257, 20.92, -4.25), (10.62, 22.49, -4.0), (10.06, 22.75, -4.0), (9.77, 20.68, -4.0), (9.257, 20.92, -4.0), (9.77, 20.68, -4.25), (10.62, 22.49, -4.5), (11.17, 22.22, -4.5), (9.765, 20.68, -4.5), (11.17, 22.22, -4.25), (10.62, 22.49, -4.25), (10.27, 20.43, -4.25), (9.765, 20.68, -4.25), (10.27, 20.43, -4.5), (11.16, 22.22, -4.75), (11.71, 21.93, -4.75), (10.27, 20.43, -4.75), (11.71, 21.93, -4.5), (11.16, 22.22, -4.5), (10.77, 20.17, -4.5), (10.27, 20.43, -4.5), (10.77, 20.17, -4.75), (11.7, 21.93, -5.0), (12.24, 21.63, -5.0), (10.76, 20.16, -5.0), (12.24, 21.63, -4.75), (11.7, 21.93, -4.75), (11.26, 19.89, -4.75), (10.76, 20.16, -4.75), (11.26, 19.89, -5.0), (12.23, 21.63, -5.25), (12.77, 21.32, -5.25), (11.25, 19.89, -5.25), (12.77, 21.32, -5.0), (12.23, 21.63, -5.0), (11.74, 19.6, -5.0), (11.25, 19.89, -5.0), (11.74, 19.6, -5.25), (12.76, 21.32, -5.5), (13.28, 20.99, -5.5), (11.74, 19.6, -5.5), (13.28, 20.99, -5.25), (12.76, 21.32, -5.25), (12.22, 19.3, -5.25), (11.74, 19.6, -5.25), (12.22, 19.3, -5.5), (13.28, 20.99, -5.75), (13.79, 20.66, -5.75), (12.21, 19.3, -5.75), (13.79, 20.66, -5.5), (13.28, 20.99, -5.5), (12.68, 18.99, -5.5), (12.21, 19.3, -5.5), (12.68, 18.99, -5.75), (13.79, 20.65, -6.0), (14.29, 20.31, -6.0), (12.68, 18.99, -6.0), (14.29, 20.31, -5.75), (13.79, 20.65, -5.75), (13.14, 18.67, -5.75), (12.68, 18.99, -5.75), (13.14, 18.67, -6.0), (14.29, 20.3, -6.25), (14.78, 19.94, -6.25), (13.14, 18.66, -6.25), (14.78, 19.94, -6.0), (14.29, 20.3, -6.0), (13.6, 18.33, -6.0), (13.14, 18.66, -6.0), (13.6, 18.33, -6.25), (14.78, 19.94, -6.5), (15.27, 19.57, -6.5), (13.59, 18.33, -6.5), (15.27, 19.57, -6.25), (14.78, 19.94, -6.25), (14.04, 17.99, -6.25), (13.59, 18.33, -6.25), (14.04, 17.99, -6.5), (15.26, 19.56, -6.75), (15.74, 19.18, -6.75), (14.03, 17.98, -6.75), (15.74, 19.18, -6.5), (15.26, 19.56, -6.5), (14.48, 17.63, -6.5), (14.03, 17.98, -6.5), (14.48, 17.63, -6.75), (15.73, 19.18, -7.0), (16.2, 18.78, -7.0), (14.47, 17.63, -7.0), (16.2, 18.78, -6.75), (15.73, 19.18, -6.75), (14.9, 17.27, -6.75), (14.47, 17.63, -6.75), (14.9, 17.27, -7.0), (16.2, 18.78, -7.25), (16.66, 18.37, -7.25), (14.9, 17.26, -7.25), (16.66, 18.37, -7.0), (16.2, 18.78, -7.0), (15.32, 16.89, -7.0), (14.9, 17.26, -7.0), (15.32, 16.89, -7.25), (16.65, 18.37, -7.5), (17.1, 17.95, -7.5), (15.31, 16.88, -7.5), (17.1, 17.95, -7.25), (16.65, 18.37, -7.25), (15.73, 16.5, -7.25), (15.31, 16.88, -7.25), (15.73, 16.5, -7.5), (17.1, 17.95, -7.75), (17.54, 17.52, -7.75), (15.72, 16.5, -7.75), (17.54, 17.52, -7.5), (17.1, 17.95, -7.5), (16.13, 16.1, -7.5), (15.72, 16.5, -7.5), (16.13, 16.1, -7.75)], [], [(7, 1, 3, 5), (1, 0, 4, 3), (0, 2, 6, 4), (2, 7, 5, 6), (6, 5, 3, 4), (2, 0, 1, 7), (15, 9, 11, 13), (9, 8, 12, 11), (8, 10, 14, 12), (10, 15, 13, 14), (14, 13, 11, 12), (10, 8, 9, 15), (23, 17, 19, 21), (17, 16, 20, 19), (16, 18, 22, 20), (18, 23, 21, 22), (22, 21, 19, 20), (18, 16, 17, 23), (31, 25, 27, 29), (25, 24, 28, 27), (24, 26, 30, 28), (26, 31, 29, 30), (30, 29, 27, 28), (26, 24, 25, 31), (39, 33, 35, 37), (33, 32, 36, 35), (32, 34, 38, 36), (34, 39, 37, 38), (38, 37, 35, 36), (34, 32, 33, 39), (47, 41, 43, 45), (41, 40, 44, 43), (40, 42, 46, 44), (42, 47, 45, 46), (46, 45, 43, 44), (42, 40, 41, 47), (55, 49, 51, 53), (49, 48, 52, 51), (48, 50, 54, 52), (50, 55, 53, 54), (54, 53, 51, 52), (50, 48, 49, 55), (63, 57, 59, 61), (57, 56, 60, 59), (56, 58, 62, 60), (58, 63, 61, 62), (62, 61, 59, 60), (58, 56, 57, 63), (71, 65, 67, 69), (65, 64, 68, 67), (64, 66, 70, 68), (66, 71, 69, 70), (70, 69, 67, 68), (66, 64, 65, 71), (79, 73, 75, 77), (73, 72, 76, 75), (72, 74, 78, 76), (74, 79, 77, 78), (78, 77, 75, 76), (74, 72, 73, 79), (87, 81, 83, 85), (81, 80, 84, 83), (80, 82, 86, 84), (82, 87, 85, 86), (86, 85, 83, 84), (82, 80, 81, 87), (95, 89, 91, 93), (89, 88, 92, 91), (88, 90, 94, 92), (90, 95, 93, 94), (94, 93, 91, 92), (90, 88, 89, 95), (103, 97, 99, 101), (97, 96, 100, 99), (96, 98, 102, 100), (98, 103, 101, 102), (102, 101, 99, 100), (98, 96, 97, 103), (111, 105, 107, 109), (105, 104, 108, 107), (104, 106, 110, 108), (106, 111, 109, 110), (110, 109, 107, 108), (106, 104, 105, 111), (119, 113, 115, 117), (113, 112, 116, 115), (112, 114, 118, 116), (114, 119, 117, 118), (118, 117, 115, 116), (114, 112, 113, 119), (127, 121, 123, 125), (121, 120, 124, 123), (120, 122, 126, 124), (122, 127, 125, 126), (126, 125, 123, 124), (122, 120, 121, 127), (135, 129, 131, 133), (129, 128, 132, 131), (128, 130, 134, 132), (130, 135, 133, 134), (134, 133, 131, 132), (130, 128, 129, 135), (143, 137, 139, 141), (137, 136, 140, 139), (136, 138, 142, 140), (138, 143, 141, 142), (142, 141, 139, 140), (138, 136, 137, 143), (151, 145, 147, 149), (145, 144, 148, 147), (144, 146, 150, 148), (146, 151, 149, 150), (150, 149, 147, 148), (146, 144, 145, 151), (159, 153, 155, 157), (153, 152, 156, 155), (152, 154, 158, 156), (154, 159, 157, 158), (158, 157, 155, 156), (154, 152, 153, 159), (167, 161, 163, 165), (161, 160, 164, 163), (160, 162, 166, 164), (162, 167, 165, 166), (166, 165, 163, 164), (162, 160, 161, 167), (175, 169, 171, 173), (169, 168, 172, 171), (168, 170, 174, 172), (170, 175, 173, 174), (174, 173, 171, 172), (170, 168, 169, 175), (183, 177, 179, 181), (177, 176, 180, 179), (176, 178, 182, 180), (178, 183, 181, 182), (182, 181, 179, 180), (178, 176, 177, 183), (191, 185, 187, 189), (185, 184, 188, 187), (184, 186, 190, 188), (186, 191, 189, 190), (190, 189, 187, 188), (186, 184, 185, 191), (199, 193, 195, 197), (193, 192, 196, 195), (192, 194, 198, 196), (194, 199, 197, 198), (198, 197, 195, 196), (194, 192, 193, 199), (207, 201, 203, 205), (201, 200, 204, 203), (200, 202, 206, 204), (202, 207, 205, 206), (206, 205, 203, 204), (202, 200, 201, 207), (215, 209, 211, 213), (209, 208, 212, 211), (208, 210, 214, 212), (210, 215, 213, 214), (214, 213, 211, 212), (210, 208, 209, 215), (223, 217, 219, 221), (217, 216, 220, 219), (216, 218, 222, 220), (218, 223, 221, 222), (222, 221, 219, 220), (218, 216, 217, 223), (231, 225, 227, 229), (225, 224, 228, 227), (224, 226, 230, 228), (226, 231, 229, 230), (230, 229, 227, 228), (226, 224, 225, 231), (239, 233, 235, 237), (233, 232, 236, 235), (232, 234, 238, 236), (234, 239, 237, 238), (238, 237, 235, 236), (234, 232, 233, 239), (247, 241, 243, 245), (241, 240, 244, 243), (240, 242, 246, 244), (242, 247, 245, 246), (246, 245, 243, 244), (242, 240, 241, 247), (255, 249, 251, 253), (249, 248, 252, 251), (248, 250, 254, 252), (250, 255, 253, 254), (254, 253, 251, 252), (250, 248, 249, 255)])
_uv = me_circle_001.uv_layers.new(name='UVMap')
_uv.uv.foreach_set('vector', [0.0, 0.0, 0.0, 0.0, 0.0, 0.0, 0.0, 0.0, 0.0, 0.0, 0.0, 0.0, 0.0, 0.0, 0.0, 0.0, 0.0, 0.0, 0.0, 0.0, 0.0, 0.0, 0.0, 0.0, 0.0, 0.0, 0.0, 0.0, 0.0, 0.0, 0.0, 0.0, 0.0, 0.0, 0.0, 0.0, 0.0, 0.0, 0.0, 0.0, 0.0, 0.0, 0.0, 0.0, 0.0, 0.0, 0.0, 0.0, 0.0, 0.0, 0.0, 0.0, 0.0, 0.0, 0.0, 0.0, 0.0, 0.0, 0.0, 0.0, 0.0, 0.0, 0.0, 0.0, 0.0, 0.0, 0.0, 0.0, 0.0, 0.0, 0.0, 0.0, 0.0, 0.0, 0.0, 0.0, 0.0, 0.0, 0.0, 0.0, 0.0, 0.0, 0.0, 0.0, 0.0, 0.0, 0.0, 0.0, 0.0, 0.0, 0.0, 0.0, 0.0, 0.0, 0.0, 0.0, 0.0, 0.0, 0.0, 0.0, 0.0, 0.0, 0.0, 0.0, 0.0, 0.0, 0.0, 0.0, 0.0, 0.0, 0.0, 0.0, 0.0, 0.0, 0.0, 0.0, 0.0, 0.0, 0.0, 0.0, 0.0, 0.0, 0.0, 0.0, 0.0, 0.0, 0.0, 0.0, 0.0, 0.0, 0.0, 0.0, 0.0, 0.0, 0.0, 0.0, 0.0, 0.0, 0.0, 0.0, 0.0, 0.0, 0.0, 0.0, 0.0, 0.0, 0.0, 0.0, 0.0, 0.0, 0.0, 0.0, 0.0, 0.0, 0.0, 0.0, 0.0, 0.0, 0.0, 0.0, 0.0, 0.0, 0.0, 0.0, 0.0, 0.0, 0.0, 0.0, 0.0, 0.0, 0.0, 0.0, 0.0, 0.0, 0.0, 0.0, 0.0, 0.0, 0.0, 0.0, 0.0, 0.0, 0.0, 0.0, 0.0, 0.0, 0.0, 0.0, 0.0, 0.0, 0.0, 0.0, 0.0, 0.0, 0.0, 0.0, 0.0, 0.0, 0.0, 0.0, 0.0, 0.0, 0.0, 0.0, 0.0, 0.0, 0.0, 0.0, 0.0, 0.0, 0.0, 0.0, 0.0, 0.0, 0.0, 0.0, 0.0, 0.0, 0.0, 0.0, 0.0, 0.0, 0.0, 0.0, 0.0, 0.0, 0.0, 0.0, 0.0, 0.0, 0.0, 0.0, 0.0, 0.0, 0.0, 0.0, 0.0, 0.0, 0.0, 0.0, 0.0, 0.0, 0.0, 0.0, 0.0, 0.0, 0.0, 0.0, 0.0, 0.0, 0.0, 0.0, 0.0, 0.0, 0.0, 0.0, 0.0, 0.0, 0.0, 0.0, 0.0, 0.0, 0.0, 0.0, 0.0, 0.0, 0.0, 0.0, 0.0, 0.0, 0.0, 0.0, 0.0, 0.0, 0.0, 0.0, 0.0, 0.0, 0.0, 0.0, 0.0, 0.0, 0.0, 0.0, 0.0, 0.0, 0.0, 0.0, 0.0, 0.0, 0.0, 0.0, 0.0, 0.0, 0.0, 0.0, 0.0, 0.0, 0.0, 0.0, 0.0, 0.0, 0.0, 0.0, 0.0, 0.0, 0.0, 0.0, 0.0, 0.0, 0.0, 0.0, 0.0, 0.0, 0.0, 0.0, 0.0, 0.0, 0.0, 0.0, 0.0, 0.0, 0.0, 0.0, 0.0, 0.0, 0.0, 0.0, 0.0, 0.0, 0.0, 0.0, 0.0, 0.0, 0.0, 0.0, 0.0, 0.0, 0.0, 0.0, 0.0, 0.0, 0.0, 0.0, 0.0, 0.0, 0.0, 0.0, 0.0, 0.0, 0.0, 0.0, 0.0, 0.0, 0.0, 0.0, 0.0, 0.0, 0.0, 0.0, 0.0, 0.0, 0.0, 0.0, 0.0, 0.0, 0.0, 0.0, 0.0, 0.0, 0.0, 0.0, 0.0, 0.0, 0.0, 0.0, 0.0, 0.0, 0.0, 0.0, 0.0, 0.0, 0.0, 0.0, 0.0, 0.0, 0.0, 0.0, 0.0, 0.0, 0.0, 0.0, 0.0, 0.0, 0.0, 0.0, 0.0, 0.0, 0.0, 0.0, 0.0, 0.0, 0.0, 0.0, 0.0, 0.0, 0.0, 0.0, 0.0, 0.0, 0.0, 0.0, 0.0, 0.0, 0.0, 0.0, 0.0, 0.0, 0.0, 0.0, 0.0, 0.0, 0.0, 0.0, 0.0, 0.0, 0.0, 0.0, 0.0, 0.0, 0.0, 0.0, 0.0, 0.0, 0.0, 0.0, 0.0, 0.0, 0.0, 0.0, 0.0, 0.0, 0.0, 0.0, 0.0, 0.0, 0.0, 0.0, 0.0, 0.0, 0.0, 0.0, 0.0, 0.0, 0.0, 0.0, 0.0, 0.0, 0.0, 0.0, 0.0, 0.0, 0.0, 0.0, 0.0, 0.0, 0.0, 0.0, 0.0, 0.0, 0.0, 0.0, 0.0, 0.0, 0.0, 0.0, 0.0, 0.0, 0.0, 0.0, 0.0, 0.0, 0.0, 0.0, 0.0, 0.0, 0.0, 0.0, 0.0, 0.0, 0.0, 0.0, 0.0, 0.0, 0.0, 0.0, 0.0, 0.0, 0.0, 0.0, 0.0, 0.0, 0.0, 0.0, 0.0, 0.0, 0.0, 0.0, 0.0, 0.0, 0.0, 0.0, 0.0, 0.0, 0.0, 0.0, 0.0, 0.0, 0.0, 0.0, 0.0, 0.0, 0.0, 0.0, 0.0, 0.0, 0.0, 0.0, 0.0, 0.0, 0.0, 0.0, 0.0, 0.0, 0.0, 0.0, 0.0, 0.0, 0.0, 0.0, 0.0, 0.0, 0.0, 0.0, 0.0, 0.0, 0.0, 0.0, 0.0, 0.0, 0.0, 0.0, 0.0, 0.0, 0.0, 0.0, 0.0, 0.0, 0.0, 0.0, 0.0, 0.0, 0.0, 0.0, 0.0, 0.0, 0.0, 0.0, 0.0, 0.0, 0.0, 0.0, 0.0, 0.0, 0.0, 0.0, 0.0, 0.0, 0.0, 0.0, 0.0, 0.0, 0.0, 0.0, 0.0, 0.0, 0.0, 0.0, 0.0, 0.0, 0.0, 0.0, 0.0, 0.0, 0.0, 0.0, 0.0, 0.0, 0.0, 0.0, 0.0, 0.0, 0.0, 0.0, 0.0, 0.0, 0.0, 0.0, 0.0, 0.0, 0.0, 0.0, 0.0, 0.0, 0.0, 0.0, 0.0, 0.0, 0.0, 0.0, 0.0, 0.0, 0.0, 0.0, 0.0, 0.0, 0.0, 0.0, 0.0, 0.0, 0.0, 0.0, 0.0, 0.0, 0.0, 0.0, 0.0, 0.0, 0.0, 0.0, 0.0, 0.0, 0.0, 0.0, 0.0, 0.0, 0.0, 0.0, 0.0, 0.0, 0.0, 0.0, 0.0, 0.0, 0.0, 0.0, 0.0, 0.0, 0.0, 0.0, 0.0, 0.0, 0.0, 0.0, 0.0, 0.0, 0.0, 0.0, 0.0, 0.0, 0.0, 0.0, 0.0, 0.0, 0.0, 0.0, 0.0, 0.0, 0.0, 0.0, 0.0, 0.0, 0.0, 0.0, 0.0, 0.0, 0.0, 0.0, 0.0, 0.0, 0.0, 0.0, 0.0, 0.0, 0.0, 0.0, 0.0, 0.0, 0.0, 0.0, 0.0, 0.0, 0.0, 0.0, 0.0, 0.0, 0.0, 0.0, 0.0, 0.0, 0.0, 0.0, 0.0, 0.0, 0.0, 0.0, 0.0, 0.0, 0.0, 0.0, 0.0, 0.0, 0.0, 0.0, 0.0, 0.0, 0.0, 0.0, 0.0, 0.0, 0.0, 0.0, 0.0, 0.0, 0.0, 0.0, 0.0, 0.0, 0.0, 0.0, 0.0, 0.0, 0.0, 0.0, 0.0, 0.0, 0.0, 0.0, 0.0, 0.0, 0.0, 0.0, 0.0, 0.0, 0.0, 0.0, 0.0, 0.0, 0.0, 0.0, 0.0, 0.0, 0.0, 0.0, 0.0, 0.0, 0.0, 0.0, 0.0, 0.0, 0.0, 0.0, 0.0, 0.0, 0.0, 0.0, 0.0, 0.0, 0.0, 0.0, 0.0, 0.0, 0.0, 0.0, 0.0, 0.0, 0.0, 0.0, 0.0, 0.0, 0.0, 0.0, 0.0, 0.0, 0.0, 0.0, 0.0, 0.0, 0.0, 0.0, 0.0, 0.0, 0.0, 0.0, 0.0, 0.0, 0.0, 0.0, 0.0, 0.0, 0.0, 0.0, 0.0, 0.0, 0.0, 0.0, 0.0, 0.0, 0.0, 0.0, 0.0, 0.0, 0.0, 0.0, 0.0, 0.0, 0.0, 0.0, 0.0, 0.0, 0.0, 0.0, 0.0, 0.0, 0.0, 0.0, 0.0, 0.0, 0.0, 0.0, 0.0, 0.0, 0.0, 0.0, 0.0, 0.0, 0.0, 0.0, 0.0, 0.0, 0.0, 0.0, 0.0, 0.0, 0.0, 0.0, 0.0, 0.0, 0.0, 0.0, 0.0, 0.0, 0.0, 0.0, 0.0, 0.0, 0.0, 0.0, 0.0, 0.0, 0.0, 0.0, 0.0, 0.0, 0.0, 0.0, 0.0, 0.0, 0.0, 0.0, 0.0, 0.0, 0.0, 0.0, 0.0, 0.0, 0.0, 0.0, 0.0, 0.0, 0.0, 0.0, 0.0, 0.0, 0.0, 0.0, 0.0, 0.0, 0.0, 0.0, 0.0, 0.0, 0.0, 0.0, 0.0, 0.0, 0.0, 0.0, 0.0, 0.0, 0.0, 0.0, 0.0, 0.0, 0.0, 0.0, 0.0, 0.0, 0.0, 0.0, 0.0, 0.0, 0.0, 0.0, 0.0, 0.0, 0.0, 0.0, 0.0, 0.0, 0.0, 0.0, 0.0, 0.0, 0.0, 0.0, 0.0, 0.0, 0.0, 0.0, 0.0, 0.0, 0.0, 0.0, 0.0, 0.0, 0.0, 0.0, 0.0, 0.0, 0.0, 0.0, 0.0, 0.0, 0.0, 0.0, 0.0, 0.0, 0.0, 0.0, 0.0, 0.0, 0.0, 0.0, 0.0, 0.0, 0.0, 0.0, 0.0, 0.0, 0.0, 0.0, 0.0, 0.0, 0.0, 0.0, 0.0, 0.0, 0.0, 0.0, 0.0, 0.0, 0.0, 0.0, 0.0, 0.0, 0.0, 0.0, 0.0, 0.0, 0.0, 0.0, 0.0, 0.0, 0.0, 0.0, 0.0, 0.0, 0.0, 0.0, 0.0, 0.0, 0.0, 0.0, 0.0, 0.0, 0.0, 0.0, 0.0, 0.0, 0.0, 0.0, 0.0, 0.0, 0.0, 0.0, 0.0, 0.0, 0.0, 0.0, 0.0, 0.0, 0.0, 0.0, 0.0, 0.0, 0.0, 0.0, 0.0, 0.0, 0.0, 0.0, 0.0, 0.0, 0.0, 0.0, 0.0, 0.0, 0.0, 0.0, 0.0, 0.0, 0.0, 0.0, 0.0, 0.0, 0.0, 0.0, 0.0, 0.0, 0.0, 0.0, 0.0, 0.0, 0.0, 0.0, 0.0, 0.0, 0.0, 0.0, 0.0, 0.0, 0.0, 0.0, 0.0, 0.0, 0.0, 0.0, 0.0, 0.0, 0.0, 0.0, 0.0, 0.0, 0.0, 0.0, 0.0, 0.0, 0.0, 0.0, 0.0, 0.0, 0.0, 0.0, 0.0, 0.0, 0.0, 0.0, 0.0, 0.0, 0.0, 0.0, 0.0, 0.0, 0.0, 0.0, 0.0, 0.0, 0.0, 0.0, 0.0, 0.0, 0.0, 0.0, 0.0, 0.0, 0.0, 0.0, 0.0, 0.0, 0.0, 0.0, 0.0, 0.0, 0.0, 0.0, 0.0, 0.0, 0.0, 0.0, 0.0, 0.0, 0.0, 0.0, 0.0, 0.0, 0.0, 0.0, 0.0, 0.0, 0.0, 0.0, 0.0, 0.0, 0.0, 0.0, 0.0, 0.0, 0.0, 0.0, 0.0, 0.0, 0.0, 0.0, 0.0, 0.0, 0.0, 0.0, 0.0, 0.0, 0.0, 0.0, 0.0, 0.0, 0.0, 0.0, 0.0, 0.0, 0.0, 0.0, 0.0, 0.0, 0.0, 0.0, 0.0, 0.0, 0.0, 0.0, 0.0, 0.0, 0.0, 0.0, 0.0, 0.0, 0.0, 0.0, 0.0, 0.0, 0.0, 0.0, 0.0, 0.0, 0.0, 0.0, 0.0, 0.0, 0.0, 0.0, 0.0, 0.0, 0.0, 0.0, 0.0, 0.0, 0.0, 0.0, 0.0, 0.0, 0.0, 0.0, 0.0, 0.0, 0.0, 0.0, 0.0, 0.0, 0.0, 0.0, 0.0, 0.0, 0.0, 0.0, 0.0, 0.0, 0.0, 0.0, 0.0, 0.0, 0.0, 0.0, 0.0, 0.0, 0.0, 0.0, 0.0, 0.0, 0.0, 0.0, 0.0, 0.0, 0.0, 0.0, 0.0, 0.0, 0.0, 0.0, 0.0, 0.0, 0.0, 0.0, 0.0, 0.0, 0.0, 0.0, 0.0, 0.0, 0.0, 0.0, 0.0, 0.0, 0.0, 0.0, 0.0, 0.0, 0.0, 0.0, 0.0, 0.0, 0.0, 0.0, 0.0, 0.0, 0.0, 0.0, 0.0, 0.0, 0.0, 0.0, 0.0, 0.0, 0.0, 0.0, 0.0, 0.0, 0.0, 0.0, 0.0, 0.0, 0.0, 0.0, 0.0, 0.0, 0.0, 0.0, 0.0, 0.0, 0.0, 0.0, 0.0, 0.0, 0.0, 0.0, 0.0, 0.0, 0.0, 0.0, 0.0, 0.0, 0.0, 0.0, 0.0, 0.0, 0.0, 0.0, 0.0, 0.0, 0.0, 0.0, 0.0, 0.0, 0.0, 0.0, 0.0, 0.0, 0.0, 0.0, 0.0, 0.0, 0.0, 0.0, 0.0, 0.0, 0.0, 0.0, 0.0, 0.0, 0.0, 0.0, 0.0, 0.0, 0.0, 0.0, 0.0, 0.0, 0.0, 0.0, 0.0, 0.0, 0.0, 0.0, 0.0, 0.0, 0.0, 0.0, 0.0, 0.0, 0.0, 0.0, 0.0, 0.0, 0.0, 0.0, 0.0, 0.0, 0.0, 0.0, 0.0, 0.0, 0.0, 0.0, 0.0, 0.0, 0.0, 0.0, 0.0, 0.0, 0.0, 0.0, 0.0, 0.0, 0.0, 0.0, 0.0, 0.0, 0.0, 0.0, 0.0, 0.0, 0.0, 0.0, 0.0, 0.0, 0.0, 0.0, 0.0, 0.0, 0.0, 0.0, 0.0, 0.0, 0.0, 0.0, 0.0, 0.0, 0.0, 0.0, 0.0, 0.0, 0.0, 0.0, 0.0, 0.0, 0.0, 0.0, 0.0, 0.0, 0.0, 0.0, 0.0, 0.0, 0.0, 0.0, 0.0, 0.0, 0.0, 0.0, 0.0, 0.0, 0.0, 0.0, 0.0, 0.0, 0.0, 0.0, 0.0, 0.0, 0.0, 0.0, 0.0, 0.0, 0.0, 0.0, 0.0, 0.0, 0.0, 0.0, 0.0, 0.0, 0.0, 0.0, 0.0, 0.0, 0.0, 0.0, 0.0, 0.0, 0.0, 0.0, 0.0, 0.0, 0.0, 0.0, 0.0, 0.0, 0.0, 0.0, 0.0, 0.0, 0.0, 0.0, 0.0, 0.0, 0.0, 0.0, 0.0, 0.0, 0.0, 0.0, 0.0, 0.0, 0.0, 0.0, 0.0, 0.0, 0.0, 0.0, 0.0, 0.0, 0.0, 0.0, 0.0, 0.0, 0.0, 0.0, 0.0, 0.0, 0.0, 0.0, 0.0, 0.0, 0.0, 0.0, 0.0, 0.0, 0.0, 0.0, 0.0, 0.0, 0.0, 0.0, 0.0, 0.0, 0.0, 0.0, 0.0, 0.0, 0.0, 0.0, 0.0, 0.0, 0.0, 0.0, 0.0, 0.0, 0.0, 0.0, 0.0, 0.0, 0.0, 0.0, 0.0, 0.0, 0.0, 0.0, 0.0, 0.0, 0.0, 0.0, 0.0, 0.0, 0.0, 0.0, 0.0, 0.0, 0.0, 0.0])
me_circle_001.update()
me_circle_002 = bpy.data.meshes.new('Circle.002')
me_circle_002.from_pydata([(0.0, -25.0, 0.0), (0.6135, -24.99, 0.0), (0.0, -23.0, 0.0), (0.6135, -24.99, 0.25), (0.0, -25.0, 0.25), (0.5644, -22.99, 0.25), (0.0, -23.0, 0.25), (0.5644, -22.99, 0.0), (0.6108, -24.98, -0.25), (1.224, -24.96, -0.25), (0.5619, -22.99, -0.25), (1.224, -24.96, 0.0), (0.6108, -24.98, 0.0), (1.126, -22.96, 0.0), (0.5619, -22.99, 0.0), (1.126, -22.96, -0.25), (1.221, -24.96, -0.5), (1.833, -24.92, -0.5), (1.123, -22.96, -0.5), (1.833, -24.92, -0.25), (1.221, -24.96, -0.25), (1.687, -22.92, -0.25), (1.123, -22.96, -0.25), (1.687, -22.92, -0.5), (1.83, -24.91, -0.75), (2.442, -24.86, -0.75), (1.684, -22.92, -0.75), (2.442, -24.86, -0.5), (1.83, -24.91, -0.5), (2.246, -22.87, -0.5), (1.684, -22.92, -0.5), (2.246, -22.87, -0.75), (2.438, -24.85, -1.0), (3.048, -24.78, -1.0), (2.243, -22.86, -1.0), (3.048, -24.78, -0.75), (2.438, -24.85, -0.75), (2.804, -22.8, -0.75), (2.243, -22.86, -0.75), (2.804, -22.8, -1.0), (3.045, -24.78, -1.25), (3.653, -24.69, -1.25), (2.801, -22.79, -1.25), (3.653, -24.69, -1.0), (3.045, -24.78, -1.0), (3.361, -22.72, -1.0), (2.801, -22.79, -1.0), (3.361, -22.72, -1.25), (3.649, -24.69, -1.5), (4.255, -24.59, -1.5), (3.357, -22.71, -1.5), (4.255, -24.59, -1.25), (3.649, -24.69, -1.25), (3.915, -22.62, -1.25), (3.357, -22.71, -1.25), (3.915, -22.62, -1.5), (4.251, -24.58, -1.75), (4.855, -24.47, -1.75), (3.911, -22.61, -1.75), (4.855, -24.47, -1.5), (4.251, -24.58, -1.5), (4.466, -22.51, -1.5), (3.911, -22.61, -1.5), (4.466, -22.51, -1.75), (4.851, -24.46, -2.0), (5.451, -24.34, -2.0), (4.462, -22.5, -2.0), (5.451, -24.34, -1.75), (4.851, -24.46, -1.75), (5.015, -22.39, -1.75), (4.462, -22.5, -1.75), (5.015, -22.39, -2.0), (5.447, -24.33, -2.25), (6.044, -24.19, -2.25), (5.011, -22.38, -2.25), (6.044, -24.19, -2.0), (5.447, -24.33, -2.0), (5.56, -22.25, -2.0), (5.011, -22.38, -2.0), (5.56, -22.25, -2.25), (6.04, -24.18, -2.5), (6.633, -24.03, -2.5), (5.556, -22.24, -2.5), (6.633, -24.03, -2.25), (6.04, -24.18, -2.25), (6.102, -22.1, -2.25), (5.556, -22.24, -2.25), (6.102, -22.1, -2.5), (6.629, -24.02, -2.75), (7.218, -23.85, -2.75), (6.098, -22.09, -2.75), (7.218, -23.85, -2.5), (6.629, -24.02, -2.5), (6.64, -21.94, -2.5), (6.098, -22.09, -2.5), (6.64, -21.94, -2.75), (7.214, -23.84, -3.0), (7.799, -23.66, -3.0), (6.636, -21.93, -3.0), (7.799, -23.66, -2.75), (7.214, -23.84, -2.75), (7.174, -21.76, -2.75), (6.636, -21.93, -2.75), (7.174, -21.76, -3.0), (7.794, -23.65, -3.25), (8.375, -23.45, -3.25), (7.169, -21.75, -3.25), (8.375, -23.45, -3.0), (7.794, -23.65, -3.0), (7.703, -21.57, -3.0), (7.169, -21.75, -3.0), (7.703, -21.57, -3.25), (8.37, -23.45, -3.5), (8.945, -23.23, -3.5), (7.699, -21.56, -3.5), (8.945, -23.23, -3.25), (8.37, -23.45, -3.25), (8.228, -21.37, -3.25), (7.699, -21.56, -3.25), (8.228, -21.37, -3.5), (8.94, -23.23, -3.75), (9.51, -23.0, -3.75), (8.223, -21.36, -3.75), (9.51, -23.0, -3.5), (8.94, -23.23, -3.5), (8.748, -21.15, -3.5), (8.223, -21.36, -3.5), (8.748, -21.15, -3.75), (9.505, -23.0, -4.0), (10.07, -22.75, -4.0), (8.743, -21.15, -4.0), (10.07, -22.75, -3.75), (9.505, -23.0, -3.75), (9.262, -20.92, -3.75), (8.743, -21.15, -3.75), (9.262, -20.92, -4.0), (10.06, -22.75, -4.25), (10.62, -22.49, -4.25), (9.257, -20.92, -4.25), (10.62, -22.49, -4.0), (10.06, -22.75, -4.0), (9.77, -20.68, -4.0), (9.257, -20.92, -4.0), (9.77, -20.68, -4.25), (10.62, -22.49, -4.5), (11.17, -22.22, -4.5), (9.765, -20.68, -4.5), (11.17, -22.22, -4.25), (10.62, -22.49, -4.25), (10.27, -20.43, -4.25), (9.765, -20.68, -4.25), (10.27, -20.43, -4.5), (11.16, -22.22, -4.75), (11.71, -21.93, -4.75), (10.27, -20.43, -4.75), (11.71, -21.93, -4.5), (11.16, -22.22, -4.5), (10.77, -20.17, -4.5), (10.27, -20.43, -4.5), (10.77, -20.17, -4.75), (11.7, -21.93, -5.0), (12.24, -21.63, -5.0), (10.76, -20.16, -5.0), (12.24, -21.63, -4.75), (11.7, -21.93, -4.75), (11.26, -19.89, -4.75), (10.76, -20.16, -4.75), (11.26, -19.89, -5.0), (12.23, -21.63, -5.25), (12.77, -21.32, -5.25), (11.25, -19.89, -5.25), (12.77, -21.32, -5.0), (12.23, -21.63, -5.0), (11.74, -19.6, -5.0), (11.25, -19.89, -5.0), (11.74, -19.6, -5.25), (12.76, -21.32, -5.5), (13.28, -20.99, -5.5), (11.74, -19.6, -5.5), (13.28, -20.99, -5.25), (12.76, -21.32, -5.25), (12.22, -19.3, -5.25), (11.74, -19.6, -5.25), (12.22, -19.3, -5.5), (13.28, -20.99, -5.75), (13.79, -20.66, -5.75), (12.21, -19.3, -5.75), (13.79, -20.66, -5.5), (13.28, -20.99, -5.5), (12.68, -18.99, -5.5), (12.21, -19.3, -5.5), (12.68, -18.99, -5.75), (13.79, -20.65, -6.0), (14.29, -20.31, -6.0), (12.68, -18.99, -6.0), (14.29, -20.31, -5.75), (13.79, -20.65, -5.75), (13.14, -18.67, -5.75), (12.68, -18.99, -5.75), (13.14, -18.67, -6.0), (14.29, -20.3, -6.25), (14.78, -19.94, -6.25), (13.14, -18.66, -6.25), (14.78, -19.94, -6.0), (14.29, -20.3, -6.0), (13.6, -18.33, -6.0), (13.14, -18.66, -6.0), (13.6, -18.33, -6.25), (14.78, -19.94, -6.5), (15.27, -19.57, -6.5), (13.59, -18.33, -6.5), (15.27, -19.57, -6.25), (14.78, -19.94, -6.25), (14.04, -17.99, -6.25), (13.59, -18.33, -6.25), (14.04, -17.99, -6.5), (15.26, -19.56, -6.75), (15.74, -19.18, -6.75), (14.03, -17.98, -6.75), (15.74, -19.18, -6.5), (15.26, -19.56, -6.5), (14.48, -17.63, -6.5), (14.03, -17.98, -6.5), (14.48, -17.63, -6.75), (15.73, -19.18, -7.0), (16.2, -18.78, -7.0), (14.47, -17.63, -7.0), (16.2, -18.78, -6.75), (15.73, -19.18, -6.75), (14.9, -17.27, -6.75), (14.47, -17.63, -6.75), (14.9, -17.27, -7.0), (16.2, -18.78, -7.25), (16.66, -18.37, -7.25), (14.9, -17.26, -7.25), (16.66, -18.37, -7.0), (16.2, -18.78, -7.0), (15.32, -16.89, -7.0), (14.9, -17.26, -7.0), (15.32, -16.89, -7.25), (16.65, -18.37, -7.5), (17.1, -17.95, -7.5), (15.31, -16.88, -7.5), (17.1, -17.95, -7.25), (16.65, -18.37, -7.25), (15.73, -16.5, -7.25), (15.31, -16.88, -7.25), (15.73, -16.5, -7.5), (17.1, -17.95, -7.75), (17.54, -17.52, -7.75), (15.72, -16.5, -7.75), (17.54, -17.52, -7.5), (17.1, -17.95, -7.5), (16.13, -16.1, -7.5), (15.72, -16.5, -7.5), (16.13, -16.1, -7.75)], [], [(7, 5, 3, 1), (1, 3, 4, 0), (0, 4, 6, 2), (2, 6, 5, 7), (6, 4, 3, 5), (2, 7, 1, 0), (15, 13, 11, 9), (9, 11, 12, 8), (8, 12, 14, 10), (10, 14, 13, 15), (14, 12, 11, 13), (10, 15, 9, 8), (23, 21, 19, 17), (17, 19, 20, 16), (16, 20, 22, 18), (18, 22, 21, 23), (22, 20, 19, 21), (18, 23, 17, 16), (31, 29, 27, 25), (25, 27, 28, 24), (24, 28, 30, 26), (26, 30, 29, 31), (30, 28, 27, 29), (26, 31, 25, 24), (39, 37, 35, 33), (33, 35, 36, 32), (32, 36, 38, 34), (34, 38, 37, 39), (38, 36, 35, 37), (34, 39, 33, 32), (47, 45, 43, 41), (41, 43, 44, 40), (40, 44, 46, 42), (42, 46, 45, 47), (46, 44, 43, 45), (42, 47, 41, 40), (55, 53, 51, 49), (49, 51, 52, 48), (48, 52, 54, 50), (50, 54, 53, 55), (54, 52, 51, 53), (50, 55, 49, 48), (63, 61, 59, 57), (57, 59, 60, 56), (56, 60, 62, 58), (58, 62, 61, 63), (62, 60, 59, 61), (58, 63, 57, 56), (71, 69, 67, 65), (65, 67, 68, 64), (64, 68, 70, 66), (66, 70, 69, 71), (70, 68, 67, 69), (66, 71, 65, 64), (79, 77, 75, 73), (73, 75, 76, 72), (72, 76, 78, 74), (74, 78, 77, 79), (78, 76, 75, 77), (74, 79, 73, 72), (87, 85, 83, 81), (81, 83, 84, 80), (80, 84, 86, 82), (82, 86, 85, 87), (86, 84, 83, 85), (82, 87, 81, 80), (95, 93, 91, 89), (89, 91, 92, 88), (88, 92, 94, 90), (90, 94, 93, 95), (94, 92, 91, 93), (90, 95, 89, 88), (103, 101, 99, 97), (97, 99, 100, 96), (96, 100, 102, 98), (98, 102, 101, 103), (102, 100, 99, 101), (98, 103, 97, 96), (111, 109, 107, 105), (105, 107, 108, 104), (104, 108, 110, 106), (106, 110, 109, 111), (110, 108, 107, 109), (106, 111, 105, 104), (119, 117, 115, 113), (113, 115, 116, 112), (112, 116, 118, 114), (114, 118, 117, 119), (118, 116, 115, 117), (114, 119, 113, 112), (127, 125, 123, 121), (121, 123, 124, 120), (120, 124, 126, 122), (122, 126, 125, 127), (126, 124, 123, 125), (122, 127, 121, 120), (135, 133, 131, 129), (129, 131, 132, 128), (128, 132, 134, 130), (130, 134, 133, 135), (134, 132, 131, 133), (130, 135, 129, 128), (143, 141, 139, 137), (137, 139, 140, 136), (136, 140, 142, 138), (138, 142, 141, 143), (142, 140, 139, 141), (138, 143, 137, 136), (151, 149, 147, 145), (145, 147, 148, 144), (144, 148, 150, 146), (146, 150, 149, 151), (150, 148, 147, 149), (146, 151, 145, 144), (159, 157, 155, 153), (153, 155, 156, 152), (152, 156, 158, 154), (154, 158, 157, 159), (158, 156, 155, 157), (154, 159, 153, 152), (167, 165, 163, 161), (161, 163, 164, 160), (160, 164, 166, 162), (162, 166, 165, 167), (166, 164, 163, 165), (162, 167, 161, 160), (175, 173, 171, 169), (169, 171, 172, 168), (168, 172, 174, 170), (170, 174, 173, 175), (174, 172, 171, 173), (170, 175, 169, 168), (183, 181, 179, 177), (177, 179, 180, 176), (176, 180, 182, 178), (178, 182, 181, 183), (182, 180, 179, 181), (178, 183, 177, 176), (191, 189, 187, 185), (185, 187, 188, 184), (184, 188, 190, 186), (186, 190, 189, 191), (190, 188, 187, 189), (186, 191, 185, 184), (199, 197, 195, 193), (193, 195, 196, 192), (192, 196, 198, 194), (194, 198, 197, 199), (198, 196, 195, 197), (194, 199, 193, 192), (207, 205, 203, 201), (201, 203, 204, 200), (200, 204, 206, 202), (202, 206, 205, 207), (206, 204, 203, 205), (202, 207, 201, 200), (215, 213, 211, 209), (209, 211, 212, 208), (208, 212, 214, 210), (210, 214, 213, 215), (214, 212, 211, 213), (210, 215, 209, 208), (223, 221, 219, 217), (217, 219, 220, 216), (216, 220, 222, 218), (218, 222, 221, 223), (222, 220, 219, 221), (218, 223, 217, 216), (231, 229, 227, 225), (225, 227, 228, 224), (224, 228, 230, 226), (226, 230, 229, 231), (230, 228, 227, 229), (226, 231, 225, 224), (239, 237, 235, 233), (233, 235, 236, 232), (232, 236, 238, 234), (234, 238, 237, 239), (238, 236, 235, 237), (234, 239, 233, 232), (247, 245, 243, 241), (241, 243, 244, 240), (240, 244, 246, 242), (242, 246, 245, 247), (246, 244, 243, 245), (242, 247, 241, 240), (255, 253, 251, 249), (249, 251, 252, 248), (248, 252, 254, 250), (250, 254, 253, 255), (254, 252, 251, 253), (250, 255, 249, 248)])
_uv = me_circle_002.uv_layers.new(name='UVMap')
_uv.uv.foreach_set('vector', [0.0, 0.0, 0.0, 0.0, 0.0, 0.0, 0.0, 0.0, 0.0, 0.0, 0.0, 0.0, 0.0, 0.0, 0.0, 0.0, 0.0, 0.0, 0.0, 0.0, 0.0, 0.0, 0.0, 0.0, 0.0, 0.0, 0.0, 0.0, 0.0, 0.0, 0.0, 0.0, 0.0, 0.0, 0.0, 0.0, 0.0, 0.0, 0.0, 0.0, 0.0, 0.0, 0.0, 0.0, 0.0, 0.0, 0.0, 0.0, 0.0, 0.0, 0.0, 0.0, 0.0, 0.0, 0.0, 0.0, 0.0, 0.0, 0.0, 0.0, 0.0, 0.0, 0.0, 0.0, 0.0, 0.0, 0.0, 0.0, 0.0, 0.0, 0.0, 0.0, 0.0, 0.0, 0.0, 0.0, 0.0, 0.0, 0.0, 0.0, 0.0, 0.0, 0.0, 0.0, 0.0, 0.0, 0.0, 0.0, 0.0, 0.0, 0.0, 0.0, 0.0, 0.0, 0.0, 0.0, 0.0, 0.0, 0.0, 0.0, 0.0, 0.0, 0.0, 0.0, 0.0, 0.0, 0.0, 0.0, 0.0, 0.0, 0.0, 0.0, 0.0, 0.0, 0.0, 0.0, 0.0, 0.0, 0.0, 0.0, 0.0, 0.0, 0.0, 0.0, 0.0, 0.0, 0.0, 0.0, 0.0, 0.0, 0.0, 0.0, 0.0, 0.0, 0.0, 0.0, 0.0, 0.0, 0.0, 0.0, 0.0, 0.0, 0.0, 0.0, 0.0, 0.0, 0.0, 0.0, 0.0, 0.0, 0.0, 0.0, 0.0, 0.0, 0.0, 0.0, 0.0, 0.0, 0.0, 0.0, 0.0, 0.0, 0.0, 0.0, 0.0, 0.0, 0.0, 0.0, 0.0, 0.0, 0.0, 0.0, 0.0, 0.0, 0.0, 0.0, 0.0, 0.0, 0.0, 0.0, 0.0, 0.0, 0.0, 0.0, 0.0, 0.0, 0.0, 0.0, 0.0, 0.0, 0.0, 0.0, 0.0, 0.0, 0.0, 0.0, 0.0, 0.0, 0.0, 0.0, 0.0, 0.0, 0.0, 0.0, 0.0, 0.0, 0.0, 0.0, 0.0, 0.0, 0.0, 0.0, 0.0, 0.0, 0.0, 0.0, 0.0, 0.0, 0.0, 0.0, 0.0, 0.0, 0.0, 0.0, 0.0, 0.0, 0.0, 0.0, 0.0, 0.0, 0.0, 0.0, 0.0, 0.0, 0.0, 0.0, 0.0, 0.0, 0.0, 0.0, 0.0, 0.0, 0.0, 0.0, 0.0, 0.0, 0.0, 0.0, 0.0, 0.0, 0.0, 0.0, 0.0, 0.0, 0.0, 0.0, 0.0, 0.0, 0.0, 0.0, 0.0, 0.0, 0.0, 0.0, 0.0, 0.0, 0.0, 0.0, 0.0, 0.0, 0.0, 0.0, 0.0, 0.0, 0.0, 0.0, 0.0, 0.0, 0.0, 0.0, 0.0, 0.0, 0.0, 0.0, 0.0, 0.0, 0.0, 0.0, 0.0, 0.0, 0.0, 0.0, 0.0, 0.0, 0.0, 0.0, 0.0, 0.0, 0.0, 0.0, 0.0, 0.0, 0.0, 0.0, 0.0, 0.0, 0.0, 0.0, 0.0, 0.0, 0.0, 0.0, 0.0, 0.0, 0.0, 0.0, 0.0, 0.0, 0.0, 0.0, 0.0, 0.0, 0.0, 0.0, 0.0, 0.0, 0.0, 0.0, 0.0, 0.0, 0.0, 0.0, 0.0, 0.0, 0.0, 0.0, 0.0, 0.0, 0.0, 0.0, 0.0, 0.0, 0.0, 0.0, 0.0, 0.0, 0.0, 0.0, 0.0, 0.0, 0.0, 0.0, 0.0, 0.0, 0.0, 0.0, 0.0, 0.0, 0.0, 0.0, 0.0, 0.0, 0.0, 0.0, 0.0, 0.0, 0.0, 0.0, 0.0, 0.0, 0.0, 0.0, 0.0, 0.0, 0.0, 0.0, 0.0, 0.0, 0.0, 0.0, 0.0, 0.0, 0.0, 0.0, 0.0, 0.0, 0.0, 0.0, 0.0, 0.0, 0.0, 0.0, 0.0, 0.0, 0.0, 0.0, 0.0, 0.0, 0.0, 0.0, 0.0, 0.0, 0.0, 0.0, 0.0, 0.0, 0.0, 0.0, 0.0, 0.0, 0.0, 0.0, 0.0, 0.0, 0.0, 0.0, 0.0, 0.0, 0.0, 0.0, 0.0, 0.0, 0.0, 0.0, 0.0, 0.0, 0.0, 0.0, 0.0, 0.0, 0.0, 0.0, 0.0, 0.0, 0.0, 0.0, 0.0, 0.0, 0.0, 0.0, 0.0, 0.0, 0.0, 0.0, 0.0, 0.0, 0.0, 0.0, 0.0, 0.0, 0.0, 0.0, 0.0, 0.0, 0.0, 0.0, 0.0, 0.0, 0.0, 0.0, 0.0, 0.0, 0.0, 0.0, 0.0, 0.0, 0.0, 0.0, 0.0, 0.0, 0.0, 0.0, 0.0, 0.0, 0.0, 0.0, 0.0, 0.0, 0.0, 0.0, 0.0, 0.0, 0.0, 0.0, 0.0, 0.0, 0.0, 0.0, 0.0, 0.0, 0.0, 0.0, 0.0, 0.0, 0.0, 0.0, 0.0, 0.0, 0.0, 0.0, 0.0, 0.0, 0.0, 0.0, 0.0, 0.0, 0.0, 0.0, 0.0, 0.0, 0.0, 0.0, 0.0, 0.0, 0.0, 0.0, 0.0, 0.0, 0.0, 0.0, 0.0, 0.0, 0.0, 0.0, 0.0, 0.0, 0.0, 0.0, 0.0, 0.0, 0.0, 0.0, 0.0, 0.0, 0.0, 0.0, 0.0, 0.0, 0.0, 0.0, 0.0, 0.0, 0.0, 0.0, 0.0, 0.0, 0.0, 0.0, 0.0, 0.0, 0.0, 0.0, 0.0, 0.0, 0.0, 0.0, 0.0, 0.0, 0.0, 0.0, 0.0, 0.0, 0.0, 0.0, 0.0, 0.0, 0.0, 0.0, 0.0, 0.0, 0.0, 0.0, 0.0, 0.0, 0.0, 0.0, 0.0, 0.0, 0.0, 0.0, 0.0, 0.0, 0.0, 0.0, 0.0, 0.0, 0.0, 0.0, 0.0, 0.0, 0.0, 0.0, 0.0, 0.0, 0.0, 0.0, 0.0, 0.0, 0.0, 0.0, 0.0, 0.0, 0.0, 0.0, 0.0, 0.0, 0.0, 0.0, 0.0, 0.0, 0.0, 0.0, 0.0, 0.0, 0.0, 0.0, 0.0, 0.0, 0.0, 0.0, 0.0, 0.0, 0.0, 0.0, 0.0, 0.0, 0.0, 0.0, 0.0, 0.0, 0.0, 0.0, 0.0, 0.0, 0.0, 0.0, 0.0, 0.0, 0.0, 0.0, 0.0, 0.0, 0.0, 0.0, 0.0, 0.0, 0.0, 0.0, 0.0, 0.0, 0.0, 0.0, 0.0, 0.0, 0.0, 0.0, 0.0, 0.0, 0.0, 0.0, 0.0, 0.0, 0.0, 0.0, 0.0, 0.0, 0.0, 0.0, 0.0, 0.0, 0.0, 0.0, 0.0, 0.0, 0.0, 0.0, 0.0, 0.0, 0.0, 0.0, 0.0, 0.0, 0.0, 0.0, 0.0, 0.0, 0.0, 0.0, 0.0, 0.0, 0.0, 0.0, 0.0, 0.0, 0.0, 0.0, 0.0, 0.0, 0.0, 0.0, 0.0, 0.0, 0.0, 0.0, 0.0, 0.0, 0.0, 0.0, 0.0, 0.0, 0.0, 0.0, 0.0, 0.0, 0.0, 0.0, 0.0, 0.0, 0.0, 0.0, 0.0, 0.0, 0.0, 0.0, 0.0, 0.0, 0.0, 0.0, 0.0, 0.0, 0.0, 0.0, 0.0, 0.0, 0.0, 0.0, 0.0, 0.0, 0.0, 0.0, 0.0, 0.0, 0.0, 0.0, 0.0, 0.0, 0.0, 0.0, 0.0, 0.0, 0.0, 0.0, 0.0, 0.0, 0.0, 0.0, 0.0, 0.0, 0.0, 0.0, 0.0, 0.0, 0.0, 0.0, 0.0, 0.0, 0.0, 0.0, 0.0, 0.0, 0.0, 0.0, 0.0, 0.0, 0.0, 0.0, 0.0, 0.0, 0.0, 0.0, 0.0, 0.0, 0.0, 0.0, 0.0, 0.0, 0.0, 0.0, 0.0, 0.0, 0.0, 0.0, 0.0, 0.0, 0.0, 0.0, 0.0, 0.0, 0.0, 0.0, 0.0, 0.0, 0.0, 0.0, 0.0, 0.0, 0.0, 0.0, 0.0, 0.0, 0.0, 0.0, 0.0, 0.0, 0.0, 0.0, 0.0, 0.0, 0.0, 0.0, 0.0, 0.0, 0.0, 0.0, 0.0, 0.0, 0.0, 0.0, 0.0, 0.0, 0.0, 0.0, 0.0, 0.0, 0.0, 0.0, 0.0, 0.0, 0.0, 0.0, 0.0, 0.0, 0.0, 0.0, 0.0, 0.0, 0.0, 0.0, 0.0, 0.0, 0.0, 0.0, 0.0, 0.0, 0.0, 0.0, 0.0, 0.0, 0.0, 0.0, 0.0, 0.0, 0.0, 0.0, 0.0, 0.0, 0.0, 0.0, 0.0, 0.0, 0.0, 0.0, 0.0, 0.0, 0.0, 0.0, 0.0, 0.0, 0.0, 0.0, 0.0, 0.0, 0.0, 0.0, 0.0, 0.0, 0.0, 0.0, 0.0, 0.0, 0.0, 0.0, 0.0, 0.0, 0.0, 0.0, 0.0, 0.0, 0.0, 0.0, 0.0, 0.0, 0.0, 0.0, 0.0, 0.0, 0.0, 0.0, 0.0, 0.0, 0.0, 0.0, 0.0, 0.0, 0.0, 0.0, 0.0, 0.0, 0.0, 0.0, 0.0, 0.0, 0.0, 0.0, 0.0, 0.0, 0.0, 0.0, 0.0, 0.0, 0.0, 0.0, 0.0, 0.0, 0.0, 0.0, 0.0, 0.0, 0.0, 0.0, 0.0, 0.0, 0.0, 0.0, 0.0, 0.0, 0.0, 0.0, 0.0, 0.0, 0.0, 0.0, 0.0, 0.0, 0.0, 0.0, 0.0, 0.0, 0.0, 0.0, 0.0, 0.0, 0.0, 0.0, 0.0, 0.0, 0.0, 0.0, 0.0, 0.0, 0.0, 0.0, 0.0, 0.0, 0.0, 0.0, 0.0, 0.0, 0.0, 0.0, 0.0, 0.0, 0.0, 0.0, 0.0, 0.0, 0.0, 0.0, 0.0, 0.0, 0.0, 0.0, 0.0, 0.0, 0.0, 0.0, 0.0, 0.0, 0.0, 0.0, 0.0, 0.0, 0.0, 0.0, 0.0, 0.0, 0.0, 0.0, 0.0, 0.0, 0.0, 0.0, 0.0, 0.0, 0.0, 0.0, 0.0, 0.0, 0.0, 0.0, 0.0, 0.0, 0.0, 0.0, 0.0, 0.0, 0.0, 0.0, 0.0, 0.0, 0.0, 0.0, 0.0, 0.0, 0.0, 0.0, 0.0, 0.0, 0.0, 0.0, 0.0, 0.0, 0.0, 0.0, 0.0, 0.0, 0.0, 0.0, 0.0, 0.0, 0.0, 0.0, 0.0, 0.0, 0.0, 0.0, 0.0, 0.0, 0.0, 0.0, 0.0, 0.0, 0.0, 0.0, 0.0, 0.0, 0.0, 0.0, 0.0, 0.0, 0.0, 0.0, 0.0, 0.0, 0.0, 0.0, 0.0, 0.0, 0.0, 0.0, 0.0, 0.0, 0.0, 0.0, 0.0, 0.0, 0.0, 0.0, 0.0, 0.0, 0.0, 0.0, 0.0, 0.0, 0.0, 0.0, 0.0, 0.0, 0.0, 0.0, 0.0, 0.0, 0.0, 0.0, 0.0, 0.0, 0.0, 0.0, 0.0, 0.0, 0.0, 0.0, 0.0, 0.0, 0.0, 0.0, 0.0, 0.0, 0.0, 0.0, 0.0, 0.0, 0.0, 0.0, 0.0, 0.0, 0.0, 0.0, 0.0, 0.0, 0.0, 0.0, 0.0, 0.0, 0.0, 0.0, 0.0, 0.0, 0.0, 0.0, 0.0, 0.0, 0.0, 0.0, 0.0, 0.0, 0.0, 0.0, 0.0, 0.0, 0.0, 0.0, 0.0, 0.0, 0.0, 0.0, 0.0, 0.0, 0.0, 0.0, 0.0, 0.0, 0.0, 0.0, 0.0, 0.0, 0.0, 0.0, 0.0, 0.0, 0.0, 0.0, 0.0, 0.0, 0.0, 0.0, 0.0, 0.0, 0.0, 0.0, 0.0, 0.0, 0.0, 0.0, 0.0, 0.0, 0.0, 0.0, 0.0, 0.0, 0.0, 0.0, 0.0, 0.0, 0.0, 0.0, 0.0, 0.0, 0.0, 0.0, 0.0, 0.0, 0.0, 0.0, 0.0, 0.0, 0.0, 0.0, 0.0, 0.0, 0.0, 0.0, 0.0, 0.0, 0.0, 0.0, 0.0, 0.0, 0.0, 0.0, 0.0, 0.0, 0.0, 0.0, 0.0, 0.0, 0.0, 0.0, 0.0, 0.0, 0.0, 0.0, 0.0, 0.0, 0.0, 0.0, 0.0, 0.0, 0.0, 0.0, 0.0, 0.0, 0.0, 0.0, 0.0, 0.0, 0.0, 0.0, 0.0, 0.0, 0.0, 0.0, 0.0, 0.0, 0.0, 0.0, 0.0, 0.0, 0.0, 0.0, 0.0, 0.0, 0.0, 0.0, 0.0, 0.0, 0.0, 0.0, 0.0, 0.0, 0.0, 0.0, 0.0, 0.0, 0.0, 0.0, 0.0, 0.0, 0.0, 0.0, 0.0, 0.0, 0.0, 0.0, 0.0, 0.0, 0.0, 0.0, 0.0, 0.0, 0.0, 0.0, 0.0, 0.0, 0.0, 0.0, 0.0, 0.0, 0.0, 0.0, 0.0, 0.0, 0.0, 0.0, 0.0, 0.0, 0.0, 0.0, 0.0, 0.0, 0.0, 0.0, 0.0, 0.0, 0.0, 0.0, 0.0, 0.0, 0.0, 0.0, 0.0, 0.0, 0.0, 0.0, 0.0, 0.0, 0.0, 0.0, 0.0, 0.0, 0.0, 0.0, 0.0, 0.0, 0.0, 0.0, 0.0, 0.0, 0.0, 0.0, 0.0, 0.0, 0.0, 0.0, 0.0, 0.0, 0.0, 0.0, 0.0, 0.0, 0.0, 0.0, 0.0, 0.0, 0.0, 0.0, 0.0, 0.0, 0.0, 0.0, 0.0, 0.0, 0.0, 0.0, 0.0, 0.0, 0.0, 0.0, 0.0, 0.0, 0.0, 0.0, 0.0, 0.0, 0.0, 0.0, 0.0, 0.0, 0.0, 0.0, 0.0, 0.0, 0.0, 0.0, 0.0, 0.0, 0.0, 0.0, 0.0, 0.0, 0.0, 0.0, 0.0, 0.0, 0.0, 0.0, 0.0, 0.0, 0.0, 0.0, 0.0, 0.0, 0.0, 0.0, 0.0, 0.0, 0.0, 0.0, 0.0, 0.0, 0.0, 0.0, 0.0, 0.0, 0.0, 0.0, 0.0, 0.0, 0.0, 0.0, 0.0, 0.0, 0.0, 0.0, 0.0, 0.0, 0.0, 0.0, 0.0, 0.0, 0.0, 0.0, 0.0, 0.0, 0.0, 0.0, 0.0, 0.0, 0.0, 0.0, 0.0, 0.0, 0.0, 0.0, 0.0, 0.0, 0.0, 0.0, 0.0, 0.0, 0.0, 0.0, 0.0, 0.0, 0.0, 0.0, 0.0, 0.0, 0.0, 0.0, 0.0, 0.0, 0.0, 0.0, 0.0, 0.0, 0.0, 0.0, 0.0, 0.0, 0.0, 0.0, 0.0, 0.0, 0.0, 0.0, 0.0, 0.0, 0.0, 0.0, 0.0, 0.0, 0.0, 0.0, 0.0, 0.0, 0.0, 0.0, 0.0, 0.0, 0.0, 0.0, 0.0, 0.0, 0.0, 0.0, 0.0, 0.0, 0.0, 0.0, 0.0, 0.0, 0.0, 0.0, 0.0, 0.0, 0.0, 0.0, 0.0, 0.0, 0.0, 0.0, 0.0, 0.0, 0.0, 0.0, 0.0, 0.0, 0.0, 0.0, 0.0, 0.0, 0.0, 0.0, 0.0, 0.0, 0.0, 0.0, 0.0, 0.0, 0.0, 0.0, 0.0, 0.0, 0.0, 0.0])
me_circle_002.update()
me_plane_002 = bpy.data.meshes.new('Plane.002')
me_plane_002.from_pydata([(-0.5, -7.25, 2.951e-07), (-0.5, -4.5, 3.293e-07), (0.06194, -7.5, 0.01456), (0.6234, -7.75, 0.04271), (1.184, -8.0, 0.08456), (1.743, -8.25, 0.1401), (2.301, -8.5, 0.2093), (2.857, -8.75, 0.2921), (3.411, -9.0, 0.3884), (3.962, -9.25, 0.4983), (4.511, -9.5, 0.6216), (5.056, -9.75, 0.7582), (5.598, -10.0, 0.9081), (6.136, -10.25, 1.071), (6.669, -10.5, 1.247), (7.199, -10.75, 1.437), (7.723, -11.0, 1.639), (8.243, -11.25, 1.854), (8.757, -11.5, 2.081), (9.265, -11.75, 2.321), (9.767, -12.0, 2.573), (10.26, -12.25, 2.838), (10.75, -12.5, 3.114), (11.24, -12.75, 3.403), (11.71, -13.0, 3.703), (12.18, -13.25, 4.015), (12.64, -13.5, 4.338), (13.09, -13.75, 4.672), (13.53, -14.0, 5.017), (13.97, -14.25, 5.373), (14.4, -14.5, 5.739), (14.81, -14.75, 6.115), (15.22, -15.0, 6.502), (15.22, -4.5, 6.502), (14.81, -4.5, 6.115), (14.4, -4.5, 5.739), (13.97, -4.5, 5.373), (13.53, -4.5, 5.017), (13.09, -4.5, 4.672), (12.64, -4.5, 4.338), (12.18, -4.5, 4.015), (11.71, -4.5, 3.703), (11.24, -4.5, 3.403), (10.75, -4.5, 3.114), (10.26, -4.5, 2.838), (9.767, -4.5, 2.573), (9.265, -4.5, 2.321), (8.757, -4.5, 2.081), (8.243, -4.5, 1.854), (7.723, -4.5, 1.639), (7.199, -4.5, 1.437), (6.669, -4.5, 1.247), (6.136, -4.5, 1.071), (5.598, -4.5, 0.9081), (5.056, -4.5, 0.7582), (4.511, -4.5, 0.6216), (3.962, -4.5, 0.4983), (3.411, -4.5, 0.3884), (2.857, -4.5, 0.2921), (2.301, -4.5, 0.2093), (1.743, -4.5, 0.1401), (1.184, -4.5, 0.08456), (0.6234, -4.5, 0.04271), (0.06194, -4.5, 0.01456), (-5.5, -4.75, 1.858e-07), (-5.5, -4.5, 3.293e-07), (33.34, -4.5, 13.94), (33.34, -23.0, 13.94), (15.63, -4.5, 6.895), (16.07, -4.5, 7.313), (16.53, -4.5, 7.715), (16.99, -4.5, 8.112), (17.46, -4.5, 8.498), (17.95, -4.5, 8.873), (18.44, -4.5, 9.235), (18.94, -4.5, 9.585), (19.45, -4.5, 9.924), (19.97, -4.5, 10.25), (20.49, -4.5, 10.56), (21.02, -4.5, 10.86), (21.56, -4.5, 11.15), (22.11, -4.5, 11.42), (22.66, -4.5, 11.68), (23.22, -4.5, 11.93), (23.79, -4.5, 12.16), (24.36, -4.5, 12.38), (24.93, -4.5, 12.58), (25.51, -4.5, 12.78), (26.1, -4.5, 12.95), (26.69, -4.5, 13.11), (27.28, -4.5, 13.26), (27.88, -4.5, 13.4), (28.48, -4.5, 13.51), (29.08, -4.5, 13.62), (29.68, -4.5, 13.71), (30.29, -4.5, 13.78), (30.9, -4.5, 13.84), (31.51, -4.5, 13.89), (32.12, -4.5, 13.92), (32.73, -4.5, 13.93), (32.73, -23.0, 13.93), (32.12, -22.75, 13.92), (31.51, -22.5, 13.89), (30.9, -22.25, 13.84), (30.29, -22.0, 13.78), (29.68, -21.75, 13.71), (29.08, -21.5, 13.62), (28.48, -21.25, 13.51), (27.88, -21.0, 13.4), (27.28, -20.75, 13.26), (26.69, -20.5, 13.11), (26.1, -20.25, 12.95), (25.51, -20.0, 12.78), (24.93, -19.75, 12.58), (24.36, -19.5, 12.38), (23.79, -19.25, 12.16), (23.22, -19.0, 11.93), (22.66, -18.75, 11.68), (22.11, -18.5, 11.42), (21.56, -18.25, 11.15), (21.02, -18.0, 10.86), (20.49, -17.75, 10.56), (19.97, -17.5, 10.25), (19.45, -17.25, 9.923), (18.94, -17.0, 9.585), (18.44, -16.75, 9.235), (17.95, -16.5, 8.873), (17.46, -16.25, 8.498), (16.99, -16.0, 8.112), (16.53, -15.75, 7.715), (16.07, -15.5, 7.313), (15.63, -15.25, 6.895)], [], [(0, 1, 63, 2), (2, 63, 62, 3), (3, 62, 61, 4), (4, 61, 60, 5), (5, 60, 59, 6), (6, 59, 58, 7), (7, 58, 57, 8), (8, 57, 56, 9), (9, 56, 55, 10), (10, 55, 54, 11), (11, 54, 53, 12), (12, 53, 52, 13), (13, 52, 51, 14), (14, 51, 50, 15), (15, 50, 49, 16), (16, 49, 48, 17), (17, 48, 47, 18), (18, 47, 46, 19), (19, 46, 45, 20), (20, 45, 44, 21), (21, 44, 43, 22), (22, 43, 42, 23), (23, 42, 41, 24), (24, 41, 40, 25), (25, 40, 39, 26), (26, 39, 38, 27), (27, 38, 37, 28), (28, 37, 36, 29), (29, 36, 35, 30), (30, 35, 34, 31), (31, 34, 33, 32), (1, 0, 64, 65), (100, 99, 66, 67), (32, 33, 68, 131), (131, 68, 69, 130), (130, 69, 70, 129), (129, 70, 71, 128), (128, 71, 72, 127), (127, 72, 73, 126), (126, 73, 74, 125), (125, 74, 75, 124), (124, 75, 76, 123), (123, 76, 77, 122), (122, 77, 78, 121), (121, 78, 79, 120), (120, 79, 80, 119), (119, 80, 81, 118), (118, 81, 82, 117), (117, 82, 83, 116), (116, 83, 84, 115), (115, 84, 85, 114), (114, 85, 86, 113), (113, 86, 87, 112), (112, 87, 88, 111), (111, 88, 89, 110), (110, 89, 90, 109), (109, 90, 91, 108), (108, 91, 92, 107), (107, 92, 93, 106), (106, 93, 94, 105), (105, 94, 95, 104), (104, 95, 96, 103), (103, 96, 97, 102), (102, 97, 98, 101), (101, 98, 99, 100)])
_uv = me_plane_002.uv_layers.new(name='UVMap')
_uv.uv.foreach_set('vector', [0.0, 0.0, 0.0, 1.0, 0.0303, 1.0, 0.0303, 0.0, 0.0303, 0.0, 0.0303, 1.0, 0.06061, 1.0, 0.06061, 0.0, 0.06061, 0.0, 0.06061, 1.0, 0.09091, 1.0, 0.09091, 0.0, 0.09091, 0.0, 0.09091, 1.0, 0.1212, 1.0, 0.1212, 0.0, 0.1212, 0.0, 0.1212, 1.0, 0.1515, 1.0, 0.1515, 0.0, 0.1515, 0.0, 0.1515, 1.0, 0.1818, 1.0, 0.1818, 0.0, 0.1818, 0.0, 0.1818, 1.0, 0.2121, 1.0, 0.2121, 0.0, 0.2121, 0.0, 0.2121, 1.0, 0.2424, 1.0, 0.2424, 0.0, 0.2424, 0.0, 0.2424, 1.0, 0.2727, 1.0, 0.2727, 0.0, 0.2727, 0.0, 0.2727, 1.0, 0.303, 1.0, 0.303, 0.0, 0.303, 0.0, 0.303, 1.0, 0.3333, 1.0, 0.3333, 0.0, 0.3333, 0.0, 0.3333, 1.0, 0.3636, 1.0, 0.3636, 0.0, 0.3636, 0.0, 0.3636, 1.0, 0.3939, 1.0, 0.3939, 0.0, 0.3939, 0.0, 0.3939, 1.0, 0.4242, 1.0, 0.4242, 0.0, 0.4242, 0.0, 0.4242, 1.0, 0.4545, 1.0, 0.4545, 0.0, 0.4545, 0.0, 0.4545, 1.0, 0.4848, 1.0, 0.4848, 0.0, 0.4848, 0.0, 0.4848, 1.0, 0.5152, 1.0, 0.5152, 0.0, 0.5152, 0.0, 0.5152, 1.0, 0.5455, 1.0, 0.5455, 0.0, 0.5455, 0.0, 0.5455, 1.0, 0.5758, 1.0, 0.5758, 0.0, 0.5758, 0.0, 0.5758, 1.0, 0.6061, 1.0, 0.6061, 0.0, 0.6061, 0.0, 0.6061, 1.0, 0.6364, 1.0, 0.6364, 0.0, 0.6364, 0.0, 0.6364, 1.0, 0.6667, 1.0, 0.6667, 0.0, 0.6667, 0.0, 0.6667, 1.0, 0.697, 1.0, 0.697, 0.0, 0.697, 0.0, 0.697, 1.0, 0.7273, 1.0, 0.7273, 0.0, 0.7576, 0.0, 0.7576, 1.0, 0.7879, 1.0, 0.7879, 0.0, 0.7879, 0.0, 0.7879, 1.0, 0.8182, 1.0, 0.8182, 0.0, 0.8182, 0.0, 0.8182, 1.0, 0.8485, 1.0, 0.8485, 0.0, 0.8485, 0.0, 0.8485, 1.0, 0.8788, 1.0, 0.8788, 0.0, 0.8788, 0.0, 0.8788, 1.0, 0.9091, 1.0, 0.9091, 0.0, 0.9091, 0.0, 0.9091, 1.0, 0.9394, 1.0, 0.9394, 0.0, 0.9394, 0.0, 0.9394, 1.0, 0.9697, 1.0, 0.9697, 0.0, 0.0, 1.0, 0.0, 0.0, 0.0, 0.0, 0.0, 1.0, 0.9697, 0.0, 0.9697, 1.0, 0.9697, 1.0, 0.9697, 0.0, 0.9697, 0.0, 0.9697, 1.0, 0.9697, 1.0, 0.9697, 0.0, 0.9697, 0.0, 0.9697, 1.0, 0.9697, 1.0, 0.9697, 0.0, 0.9697, 0.0, 0.9697, 1.0, 0.9697, 1.0, 0.9697, 0.0, 0.9697, 0.0, 0.9697, 1.0, 0.9697, 1.0, 0.9697, 0.0, 0.9697, 0.0, 0.9697, 1.0, 0.9697, 1.0, 0.9697, 0.0, 0.9697, 0.0, 0.9697, 1.0, 0.9697, 1.0, 0.9697, 0.0, 0.9697, 0.0, 0.9697, 1.0, 0.9697, 1.0, 0.9697, 0.0, 0.9697, 0.0, 0.9697, 1.0, 0.9697, 1.0, 0.9697, 0.0, 0.9697, 0.0, 0.9697, 1.0, 0.9697, 1.0, 0.9697, 0.0, 0.9697, 0.0, 0.9697, 1.0, 0.9697, 1.0, 0.9697, 0.0, 0.9697, 0.0, 0.9697, 1.0, 0.9697, 1.0, 0.9697, 0.0, 0.9697, 0.0, 0.9697, 1.0, 0.9697, 1.0, 0.9697, 0.0, 0.9697, 0.0, 0.9697, 1.0, 0.9697, 1.0, 0.9697, 0.0, 0.9697, 0.0, 0.9697, 1.0, 0.9697, 1.0, 0.9697, 0.0, 0.9697, 0.0, 0.9697, 1.0, 0.9697, 1.0, 0.9697, 0.0, 0.9697, 0.0, 0.9697, 1.0, 0.9697, 1.0, 0.9697, 0.0, 0.9697, 0.0, 0.9697, 1.0, 0.9697, 1.0, 0.9697, 0.0, 0.9697, 0.0, 0.9697, 1.0, 0.9697, 1.0, 0.9697, 0.0, 0.9697, 0.0, 0.9697, 1.0, 0.9697, 1.0, 0.9697, 0.0, 0.9697, 0.0, 0.9697, 1.0, 0.9697, 1.0, 0.9697, 0.0, 0.9697, 0.0, 0.9697, 1.0, 0.9697, 1.0, 0.9697, 0.0, 0.9697, 0.0, 0.9697, 1.0, 0.9697, 1.0, 0.9697, 0.0, 0.9697, 0.0, 0.9697, 1.0, 0.9697, 1.0, 0.9697, 0.0, 0.9697, 0.0, 0.9697, 1.0, 0.9697, 1.0, 0.9697, 0.0, 0.9697, 0.0, 0.9697, 1.0, 0.9697, 1.0, 0.9697, 0.0, 0.9697, 0.0, 0.9697, 1.0, 0.9697, 1.0, 0.9697, 0.0, 0.9697, 0.0, 0.9697, 1.0, 0.9697, 1.0, 0.9697, 0.0, 0.9697, 0.0, 0.9697, 1.0, 0.9697, 1.0, 0.9697, 0.0, 0.9697, 0.0, 0.9697, 1.0, 0.9697, 1.0, 0.9697, 0.0, 0.9697, 0.0, 0.9697, 1.0, 0.9697, 1.0, 0.9697, 0.0, 0.9697, 0.0, 0.9697, 1.0, 0.9697, 1.0, 0.9697, 0.0, 0.9697, 0.0, 0.9697, 1.0, 0.9697, 1.0, 0.9697, 0.0])
me_plane_002.update()
me_plane_001 = bpy.data.meshes.new('Plane.001')
me_plane_001.from_pydata([(-0.5, -7.5, 3.06e-07), (-0.5, 2.0, -6.557e-08), (0.1132, -7.75, 0.03753), (0.7227, -8.0, 0.08244), (1.331, -8.25, 0.1422), (1.938, -8.5, 0.2168), (2.542, -8.75, 0.3063), (3.144, -9.0, 0.4104), (3.744, -9.25, 0.5293), (4.34, -9.5, 0.6628), (4.933, -9.75, 0.8108), (5.522, -10.0, 0.9732), (6.108, -10.25, 1.15), (6.688, -10.5, 1.341), (7.264, -10.75, 1.546), (7.834, -11.0, 1.765), (8.399, -11.25, 1.998), (8.958, -11.5, 2.245), (9.511, -11.75, 2.505), (10.06, -12.0, 2.779), (10.6, -12.25, 3.066), (11.13, -12.5, 3.366), (11.65, -12.75, 3.68), (12.17, -13.0, 4.005), (12.68, -13.25, 4.344), (13.18, -13.5, 4.694), (13.67, -13.75, 5.057), (14.16, -14.0, 5.432), (14.63, -14.25, 5.818), (15.09, -14.5, 6.216), (15.55, -14.75, 6.625), (15.99, -15.0, 7.045), (16.43, -15.25, 7.476), (16.43, -4.5, 7.476), (15.99, -4.5, 7.045), (15.55, -4.5, 6.625), (15.09, -4.5, 6.216), (14.63, -4.5, 5.818), (14.16, -4.5, 5.432), (13.67, -4.25, 5.057), (13.18, -4.0, 4.694), (12.68, -3.75, 4.344), (12.17, -3.5, 4.005), (11.65, -3.25, 3.68), (11.13, -3.0, 3.366), (10.6, -2.75, 3.066), (10.06, -2.5, 2.779), (9.511, -2.25, 2.505), (8.958, -2.0, 2.245), (8.399, -1.75, 1.998), (7.834, -1.5, 1.765), (7.264, -1.25, 1.546), (6.688, -1.0, 1.341), (6.108, -0.75, 1.15), (5.522, -0.5, 0.9732), (4.933, -0.25, 0.8108), (4.34, 0.0, 0.6628), (3.744, 0.25, 0.5293), (3.144, 0.5, 0.4104), (2.542, 0.75, 0.3063), (1.938, 1.0, 0.2168), (1.331, 1.25, 0.1422), (0.7227, 1.5, 0.08244), (0.1132, 1.75, 0.03753), (32.73, -23.0, 13.94), (32.73, -4.5, 13.94), (32.16, -4.5, 13.93), (31.6, -4.5, 13.92), (31.04, -4.5, 13.89), (30.48, -4.5, 13.85), (29.92, -4.5, 13.8), (29.36, -4.5, 13.73), (28.81, -4.5, 13.65), (28.25, -4.5, 13.55), (27.7, -4.5, 13.44), (27.15, -4.5, 13.32), (26.61, -4.5, 13.19), (26.06, -4.5, 13.04), (25.53, -4.5, 12.88), (24.99, -4.5, 12.7), (24.46, -4.5, 12.51), (23.94, -4.5, 12.31), (23.42, -4.5, 12.1), (22.9, -4.5, 11.87), (22.39, -4.5, 11.63), (21.89, -4.5, 11.38), (21.39, -4.5, 11.12), (20.9, -4.5, 10.84), (20.42, -4.5, 10.56), (19.95, -4.5, 10.26), (19.48, -4.5, 9.947), (19.02, -4.5, 9.625), (18.56, -4.5, 9.292), (18.12, -4.5, 8.948), (17.68, -4.5, 8.593), (17.25, -4.5, 8.228), (16.83, -4.5, 7.86), (16.83, -15.5, 7.86), (17.25, -15.75, 8.228), (17.68, -16.0, 8.593), (18.12, -16.25, 8.948), (18.56, -16.5, 9.292), (19.02, -16.75, 9.625), (19.48, -17.0, 9.947), (19.95, -17.25, 10.26), (20.42, -17.5, 10.56), (20.9, -17.75, 10.84), (21.39, -18.0, 11.12), (21.89, -18.25, 11.38), (22.39, -18.5, 11.63), (22.9, -18.75, 11.87), (23.42, -19.0, 12.1), (23.94, -19.25, 12.31), (24.46, -19.5, 12.51), (24.99, -19.75, 12.7), (25.53, -20.0, 12.88), (26.06, -20.25, 13.04), (26.61, -20.5, 13.19), (27.15, -20.75, 13.32), (27.7, -21.0, 13.44), (28.25, -21.25, 13.55), (28.81, -21.5, 13.65), (29.36, -21.75, 13.73), (29.92, -22.0, 13.8), (30.48, -22.25, 13.85), (31.04, -22.5, 13.89), (31.6, -22.75, 13.92), (32.16, -23.0, 13.93)], [], [(0, 2, 63, 1), (2, 3, 62, 63), (3, 4, 61, 62), (4, 5, 60, 61), (5, 6, 59, 60), (6, 7, 58, 59), (7, 8, 57, 58), (8, 9, 56, 57), (9, 10, 55, 56), (10, 11, 54, 55), (11, 12, 53, 54), (12, 13, 52, 53), (13, 14, 51, 52), (14, 15, 50, 51), (15, 16, 49, 50), (16, 17, 48, 49), (17, 18, 47, 48), (18, 19, 46, 47), (19, 20, 45, 46), (20, 21, 44, 45), (21, 22, 43, 44), (22, 23, 42, 43), (23, 24, 41, 42), (24, 25, 40, 41), (25, 26, 39, 40), (26, 27, 38, 39), (27, 28, 37, 38), (28, 29, 36, 37), (29, 30, 35, 36), (30, 31, 34, 35), (31, 32, 33, 34), (33, 32, 97, 96), (96, 97, 98, 95), (95, 98, 99, 94), (94, 99, 100, 93), (93, 100, 101, 92), (92, 101, 102, 91), (91, 102, 103, 90), (90, 103, 104, 89), (89, 104, 105, 88), (88, 105, 106, 87), (87, 106, 107, 86), (86, 107, 108, 85), (85, 108, 109, 84), (84, 109, 110, 83), (83, 110, 111, 82), (82, 111, 112, 81), (81, 112, 113, 80), (80, 113, 114, 79), (79, 114, 115, 78), (78, 115, 116, 77), (77, 116, 117, 76), (76, 117, 118, 75), (75, 118, 119, 74), (74, 119, 120, 73), (73, 120, 121, 72), (72, 121, 122, 71), (71, 122, 123, 70), (70, 123, 124, 69), (69, 124, 125, 68), (68, 125, 126, 67), (67, 126, 127, 66), (66, 127, 64, 65)])
_uv = me_plane_001.uv_layers.new(name='UVMap')
_uv.uv.foreach_set('vector', [0.0, 0.0, 0.0303, 0.0, 0.0303, 1.0, 0.0, 1.0, 0.0303, 0.0, 0.06061, 0.0, 0.06061, 1.0, 0.0303, 1.0, 0.06061, 0.0, 0.09091, 0.0, 0.09091, 1.0, 0.06061, 1.0, 0.09091, 0.0, 0.1212, 0.0, 0.1212, 1.0, 0.09091, 1.0, 0.1212, 0.0, 0.1515, 0.0, 0.1515, 1.0, 0.1212, 1.0, 0.1515, 0.0, 0.1818, 0.0, 0.1818, 1.0, 0.1515, 1.0, 0.1818, 0.0, 0.2121, 0.0, 0.2121, 1.0, 0.1818, 1.0, 0.2121, 0.0, 0.2424, 0.0, 0.2424, 1.0, 0.2121, 1.0, 0.2424, 0.0, 0.2727, 0.0, 0.2727, 1.0, 0.2424, 1.0, 0.2727, 0.0, 0.303, 0.0, 0.303, 1.0, 0.2727, 1.0, 0.303, 0.0, 0.3333, 0.0, 0.3333, 1.0, 0.303, 1.0, 0.3333, 0.0, 0.3636, 0.0, 0.3636, 1.0, 0.3333, 1.0, 0.3636, 0.0, 0.3939, 0.0, 0.3939, 1.0, 0.3636, 1.0, 0.3939, 0.0, 0.4242, 0.0, 0.4242, 1.0, 0.3939, 1.0, 0.4242, 0.0, 0.4545, 0.0, 0.4545, 1.0, 0.4242, 1.0, 0.4545, 0.0, 0.4848, 0.0, 0.4848, 1.0, 0.4545, 1.0, 0.4848, 0.0, 0.5152, 0.0, 0.5152, 1.0, 0.4848, 1.0, 0.5152, 0.0, 0.5455, 0.0, 0.5455, 1.0, 0.5152, 1.0, 0.5455, 0.0, 0.5758, 0.0, 0.5758, 1.0, 0.5455, 1.0, 0.5758, 0.0, 0.6061, 0.0, 0.6061, 1.0, 0.5758, 1.0, 0.6061, 0.0, 0.6364, 0.0, 0.6364, 1.0, 0.6061, 1.0, 0.6364, 0.0, 0.6667, 0.0, 0.6667, 1.0, 0.6364, 1.0, 0.6667, 0.0, 0.697, 0.0, 0.697, 1.0, 0.6667, 1.0, 0.697, 0.0, 0.7273, 0.0, 0.7273, 1.0, 0.697, 1.0, 0.7273, 0.0, 0.7576, 0.0, 0.7576, 1.0, 0.7273, 1.0, 0.7576, 0.0, 0.7879, 0.0, 0.7879, 1.0, 0.7576, 1.0, 0.7879, 0.0, 0.8182, 0.0, 0.8182, 1.0, 0.7879, 1.0, 0.8182, 0.0, 0.8485, 0.0, 0.8485, 1.0, 0.8182, 1.0, 0.8485, 0.0, 0.8788, 0.0, 0.8788, 1.0, 0.8485, 1.0, 0.8788, 0.0, 0.9091, 0.0, 0.9091, 1.0, 0.8788, 1.0, 0.9091, 0.0, 0.9394, 0.0, 0.9394, 1.0, 0.9091, 1.0, 0.9394, 1.0, 0.9394, 0.0, 0.9394, 0.0, 0.9394, 1.0, 0.9394, 1.0, 0.9394, 0.0, 0.9394, 0.0, 0.9394, 1.0, 0.9394, 1.0, 0.9394, 0.0, 0.9394, 0.0, 0.9394, 1.0, 0.9394, 1.0, 0.9394, 0.0, 0.9394, 0.0, 0.9394, 1.0, 0.9394, 1.0, 0.9394, 0.0, 0.9394, 0.0, 0.9394, 1.0, 0.9394, 1.0, 0.9394, 0.0, 0.9394, 0.0, 0.9394, 1.0, 0.9394, 1.0, 0.9394, 0.0, 0.9394, 0.0, 0.9394, 1.0, 0.9394, 1.0, 0.9394, 0.0, 0.9394, 0.0, 0.9394, 1.0, 0.9394, 1.0, 0.9394, 0.0, 0.9394, 0.0, 0.9394, 1.0, 0.9394, 1.0, 0.9394, 0.0, 0.9394, 0.0, 0.9394, 1.0, 0.9394, 1.0, 0.9394, 0.0, 0.9394, 0.0, 0.9394, 1.0, 0.9394, 1.0, 0.9394, 0.0, 0.9394, 0.0, 0.9394, 1.0, 0.9394, 1.0, 0.9394, 0.0, 0.9394, 0.0, 0.9394, 1.0, 0.9394, 1.0, 0.9394, 0.0, 0.9394, 0.0, 0.9394, 1.0, 0.9394, 1.0, 0.9394, 0.0, 0.9394, 0.0, 0.9394, 1.0, 0.9394, 1.0, 0.9394, 0.0, 0.9394, 0.0, 0.9394, 1.0, 0.9394, 1.0, 0.9394, 0.0, 0.9394, 0.0, 0.9394, 1.0, 0.9394, 1.0, 0.9394, 0.0, 0.9394, 0.0, 0.9394, 1.0, 0.9394, 1.0, 0.9394, 0.0, 0.9394, 0.0, 0.9394, 1.0, 0.9394, 1.0, 0.9394, 0.0, 0.9394, 0.0, 0.9394, 1.0, 0.9394, 1.0, 0.9394, 0.0, 0.9394, 0.0, 0.9394, 1.0, 0.9394, 1.0, 0.9394, 0.0, 0.9394, 0.0, 0.9394, 1.0, 0.9394, 1.0, 0.9394, 0.0, 0.9394, 0.0, 0.9394, 1.0, 0.9394, 1.0, 0.9394, 0.0, 0.9394, 0.0, 0.9394, 1.0, 0.9394, 1.0, 0.9394, 0.0, 0.9394, 0.0, 0.9394, 1.0, 0.9394, 1.0, 0.9394, 0.0, 0.9394, 0.0, 0.9394, 1.0, 0.9394, 1.0, 0.9394, 0.0, 0.9394, 0.0, 0.9394, 1.0, 0.9394, 1.0, 0.9394, 0.0, 0.9394, 0.0, 0.9394, 1.0, 0.9394, 1.0, 0.9394, 0.0, 0.9394, 0.0, 0.9394, 1.0, 0.9394, 1.0, 0.9394, 0.0, 0.9394, 0.0, 0.9394, 1.0, 0.9394, 1.0, 0.9394, 0.0, 0.9394, 0.0, 0.9394, 1.0, 0.9394, 1.0, 0.9394, 0.0, 0.9394, 0.0, 0.9394, 1.0])
me_plane_001.update()
me_plane = bpy.data.meshes.new('Plane')
me_plane.from_pydata([(-0.5, -7.0, 2.841e-07), (17.51, -7.0, 2.841e-07), (-0.5, 2.0, -6.557e-08), (17.51, 2.0, -6.557e-08)], [], [(0, 1, 3, 2)])
_uv = me_plane.uv_layers.new(name='UVMap')
_uv.uv.foreach_set('vector', [0.0, 0.0, 1.0, 0.0, 1.0, 1.0, 0.0, 1.0])
me_plane.update()
me_cube_007 = bpy.data.meshes.new('Cube.007')
me_cube_007.from_pydata([(-0.5, -1.5, -0.5), (-0.5, -1.5, 2.0), (-0.5, 0.5, -0.5), (-0.5, 0.5, 2.0), (4.5, -1.5, -0.5), (4.5, 0.5, -0.5), (4.5, -1.5, -0.5), (-0.5, -1.5, 2.0), (-0.5, 0.5, 2.0), (4.5, 0.5, -0.5)], [], [(0, 1, 3, 2), (4, 6, 7, 1, 0), (2, 3, 8, 9, 5), (2, 5, 4, 0), (5, 9, 6, 4), (8, 7, 6, 9), (8, 3, 1, 7)])
_uv = me_cube_007.uv_layers.new(name='UVMap')
_uv.uv.foreach_set('vector', [0.375, 0.0, 0.625, 0.0, 0.625, 0.25, 0.375, 0.25, 0.375, 0.75, 0.375, 0.75, 0.625, 1.0, 0.625, 1.0, 0.375, 1.0, 0.375, 0.25, 0.625, 0.25, 0.625, 0.25, 0.375, 0.5, 0.375, 0.5, 0.125, 0.5, 0.375, 0.5, 0.375, 0.75, 0.125, 0.75, 0.375, 0.5, 0.375, 0.5, 0.375, 0.75, 0.375, 0.75, 0.875, 0.5, 0.875, 0.75, 0.375, 0.75, 0.375, 0.5, 0.875, 0.5, 0.875, 0.5, 0.875, 0.75, 0.875, 0.75])
me_cube_007.update()
me_circle_003 = bpy.data.meshes.new('Circle.003')
me_circle_003.from_pydata([(0.0, 25.0, 0.0), (0.6135, 24.99, 0.0), (0.0, 23.0, 0.0), (0.0, 25.0, 0.25), (0.0, 23.0, 0.25), (0.5644, 22.99, 0.0), (0.0, 25.0, 0.25), (0.6135, 24.99, 0.0), (0.5644, 22.99, 0.0), (0.0, 23.0, 0.25)], [], [(4, 9, 6, 3), (5, 1, 7, 8), (0, 2, 4, 3), (2, 5, 8, 9, 4), (2, 0, 1, 5), (6, 9, 8, 7), (1, 0, 3, 6, 7)])
_uv = me_circle_003.uv_layers.new(name='UVMap')
_uv.uv.foreach_set('vector', [0.0, 0.0, 0.0, 0.0, 0.0, 0.0, 0.0, 0.0, 0.0, 0.0, 0.0, 0.0, 0.0, 0.0, 0.0, 0.0, 0.0, 0.0, 0.0, 0.0, 0.0, 0.0, 0.0, 0.0, 0.0, 0.0, 0.0, 0.0, 0.0, 0.0, 0.0, 0.0, 0.0, 0.0, 0.0, 0.0, 0.0, 0.0, 0.0, 0.0, 0.0, 0.0, 0.0, 0.0, 0.0, 0.0, 0.0, 0.0, 0.0, 0.0, 0.0, 0.0, 0.0, 0.0, 0.0, 0.0, 0.0, 0.0, 0.0, 0.0])
me_circle_003.update()

# ---- objects
ob_bed_corvcol = bpy.data.objects.new('bed-corvcol', me_cube_013)
ob_desk_noimp = bpy.data.objects.new('desk-noimp', me_cube_012)
ob_house_col = bpy.data.objects.new('house-col', me_cube_011)
ob_courtyard_col = bpy.data.objects.new('courtyard-col', me_cube_010)
ob_house_outer_col = bpy.data.objects.new('house_outer-col', me_cube_014)
ob_tall_house_col = bpy.data.objects.new('tall_house-col', me_cube)
ob_tall_house2_col = bpy.data.objects.new('tall_house2-col', me_cube_002)
ob_trash_can_convcol = bpy.data.objects.new('trash_can-convcol', me_cylinder_001)
ob_tall_house3_col = bpy.data.objects.new('tall_house3-col', me_cube_003)
ob_shed_col = bpy.data.objects.new('shed-col', me_cube_001)
ob_upper_stairs_col = bpy.data.objects.new('upper_stairs-col', me_cube_005)
ob_bottom_stairs = bpy.data.objects.new('bottom_stairs', me_cube_006)
ob_curve_stairs1 = bpy.data.objects.new('curve_stairs1', me_circle_001)
ob_stairs_curve_point = bpy.data.objects.new('stairs_curve_point', None)
ob_curve_stairs2 = bpy.data.objects.new('curve_stairs2', me_circle_002)
ob_left_curve_wall_col = bpy.data.objects.new('left_curve_wall-col', me_plane_002)
ob_right_curve_wall_col = bpy.data.objects.new('right_curve_wall-col', me_plane_001)
ob_right_top_wall_col = bpy.data.objects.new('right_top_wall-col', me_plane)
ob_bottom_stairs_colonly = bpy.data.objects.new('bottom_stairs-colonly', me_cube_007)
ob_curve_stairs_colonly = bpy.data.objects.new('curve_stairs-colonly', me_circle_003)

# ---- transforms, parenting, visibility, modifiers, constraints
ob_bed_corvcol.location = (-6.898, 2.442, 0.01312)
ob_desk_noimp.location = (-6.998, -0.3622, 0.01312)
ob_desk_noimp.rotation_euler = (0.0, 0.0, 1.571)
ob_house_col.location = (-5.498, 1.042, 0.5131)
ob_courtyard_col.location = (0.002099, 1.042, 0.01312)
ob_courtyard_col.lock_rotations_4d = False
ob_courtyard_col.empty_display_type = 'ARROWS'
ob_courtyard_col.lineart.crease_threshold = 0.0
ob_house_outer_col.location = (-5.498, 1.042, 0.5131)
ob_tall_house_col.location = (-3.998, 4.542, 0.5131)
ob_tall_house2_col.location = (-3.998, -4.958, 0.5131)
ob_trash_can_convcol.location = (-4.012, 3.542, 0.5255)
ob_tall_house3_col.location = (1.502, -9.458, 0.5131)
ob_shed_col.location = (-0.5979, 8.042, 0.5131)
ob_upper_stairs_col.location = (-8.498, 9.042, 5.013)
ob_bottom_stairs.location = (-0.5979, 10.04, -0.4869)
ob_curve_stairs1.location = (3.902, -14.46, -2.737)
ob_stairs_curve_point.location = (3.902, -14.47, -2.987)
ob_stairs_curve_point.rotation_euler = (0.0, 0.0, -0.02443)
ob_stairs_curve_point.empty_display_size = 0.5
ob_curve_stairs2.location = (37.65, 19.4, -10.74)
ob_curve_stairs2.rotation_euler = (0.0, 0.0, -0.7819)
ob_left_curve_wall_col.location = (4.402, 8.542, 4.513)
ob_left_curve_wall_col.rotation_euler = (1.571, 0.0, 0.0)
ob_right_curve_wall_col.location = (5.013, 10.54, 4.513)
ob_right_curve_wall_col.rotation_euler = (1.571, 0.0, 0.0)
ob_right_top_wall_col.location = (-13.0, 10.54, 4.513)
ob_right_top_wall_col.rotation_euler = (1.571, 0.0, 0.0)
ob_bottom_stairs_colonly.location = (-0.5979, 10.04, -1.987)
ob_curve_stairs_colonly.location = (3.902, -14.46, -2.737)
_m = ob_curve_stairs_colonly.modifiers.new('Array', 'ARRAY')
_m.count = 32
_m.relative_offset_displace = (0.0, 0.0, 0.0)
_m.use_object_offset = True
_m.offset_object = ob_stairs_curve_point

# ---- collection membership
col_snail_house_interior.objects.link(ob_bed_corvcol)
col_snail_house_interior.objects.link(ob_desk_noimp)
col_snail_house_interior.objects.link(ob_house_col)
col_courtyard.objects.link(ob_courtyard_col)
col_houses.objects.link(ob_house_outer_col)
col_houses.objects.link(ob_tall_house_col)
col_houses.objects.link(ob_tall_house2_col)
col_houses.objects.link(ob_trash_can_convcol)
col_houses.objects.link(ob_tall_house3_col)
col_houses.objects.link(ob_shed_col)
col_stairs.objects.link(ob_upper_stairs_col)
col_stairs.objects.link(ob_bottom_stairs)
col_stairs.objects.link(ob_curve_stairs1)
col_stairs.objects.link(ob_stairs_curve_point)
col_stairs.objects.link(ob_curve_stairs2)
col_stairs_col.objects.link(ob_left_curve_wall_col)
col_stairs_col.objects.link(ob_right_curve_wall_col)
col_stairs_col.objects.link(ob_right_top_wall_col)
col_stairs_col.objects.link(ob_bottom_stairs_colonly)
col_stairs_col.objects.link(ob_curve_stairs_colonly)

# ---- scene / render settings (as saved in the file)
scene.frame_start = 1; scene.frame_end = 250; scene.frame_set(1)
scene.render.engine = 'BLENDER_EEVEE_NEXT'
scene.cycles.sampling_pattern = 'TABULATED_SOBOL'
scene.view_settings.view_transform = 'Filmic'
bpy.context.view_layer.update()

# ---- added for rendering (the .blend has no active camera and no usable light): camera, sun
cam_auto = bpy.data.cameras.new('AutoCamera')
cam_auto.lens = 50.0
cam_auto.sensor_width = 36.0
cam_auto.clip_end = 1015.24
ob_auto_camera = bpy.data.objects.new('AutoCamera', cam_auto)
scene.collection.objects.link(ob_auto_camera)
ob_auto_camera.location = (70.4709, -69.4977, 41.2922)
ob_auto_camera.rotation_euler = (1.09748, -7.21219e-08, 0.694738)
scene.camera = ob_auto_camera
light_auto_sun = bpy.data.lights.new('AutoSun', 'SUN')
light_auto_sun.energy = 3.0
light_auto_sun.angle = 0.0523599
ob_auto_sun = bpy.data.objects.new('AutoSun', light_auto_sun)
scene.collection.objects.link(ob_auto_sun)
ob_auto_sun.rotation_euler = (0.872665, 0.174533, 0.523599)
bpy.context.view_layer.update()
